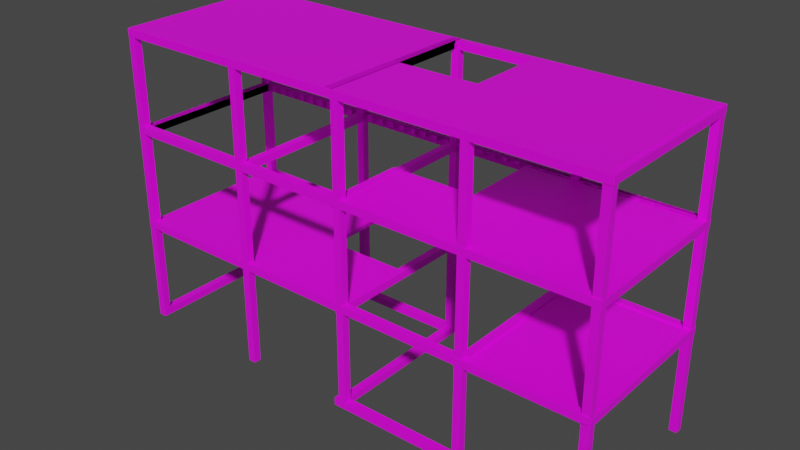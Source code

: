 # Source: stroyka_002.blend  (saved by Blender 3.6.13; exported with 4.5.12 LTS)
import bpy
from mathutils import Matrix  # noqa: F401  (used for matrix-valued properties, if any)

bpy.ops.wm.read_factory_settings(use_empty=True)
scene = bpy.context.scene
scene.name = 'Scene'

# ---- collections
col_collection = bpy.data.collections.new('Collection'); scene.collection.children.link(col_collection)

# ---- images (referenced by path relative to the original .blend; pixels are not part of the script)
import os
ASSET_DIR = os.environ.get("B2B_ASSET_DIR", "")  # directory of the original .blend (textures are referenced by path, not embedded)
HERE = os.path.dirname(os.path.abspath(__file__))  # packed textures are extracted next to this script under _unpacked/

def load_image(name, relpath, width, height, colorspace="sRGB"):
    """Load a texture the original file referenced (path relative to the .blend, or extracted next to this script)."""
    p = next((c for c in (os.path.join(HERE, relpath), os.path.join(ASSET_DIR, relpath)) if relpath and os.path.exists(c)), "")
    if p:
        img = bpy.data.images.load(p, check_existing=True)
        img.name = name
    else:  # same state as the original file: an image datablock whose file is absent (Cycles renders it pink)
        img = bpy.data.images.new(name, width, height)
        img.source = "FILE"
        img.filepath = "//" + (relpath or name)
    img.colorspace_settings.name = colorspace
    return img
img_beton0016_jpg = load_image('beton0016.jpg', 'beton0016.jpg', 1024, 1024, 'sRGB')
img_beton0017_jpg = load_image('beton0017.jpg', 'beton0017.jpg', 1024, 1024, 'sRGB')
img_beton0016_jpg_002 = load_image('beton0016.jpg.002', 'beton0016.jpg', 1024, 1024, 'sRGB')
img_beton0016_jpg_003 = load_image('beton0016.jpg.003', 'beton0016.jpg', 1024, 1024, 'sRGB')
img_beton0016_jpg_004 = load_image('beton0016.jpg.004', 'beton0016.jpg', 1024, 1024, 'sRGB')
img_beton0016_jpg_005 = load_image('beton0016.jpg.005', 'beton0016.jpg', 1024, 1024, 'sRGB')
img_beton0016_jpg_006 = load_image('beton0016.jpg.006', 'beton0016.jpg', 1024, 1024, 'sRGB')
img_beton0016_jpg_007 = load_image('beton0016.jpg.007', 'beton0016.jpg', 1024, 1024, 'sRGB')
img_beton0016_jpg_008 = load_image('beton0016.jpg.008', 'beton0016.jpg', 1024, 1024, 'sRGB')
img_beton0016_jpg_009 = load_image('beton0016.jpg.009', 'beton0016.jpg', 1024, 1024, 'sRGB')
img_beton0016_jpg_010 = load_image('beton0016.jpg.010', 'beton0016.jpg', 1024, 1024, 'sRGB')
img_beton0016_jpg_011 = load_image('beton0016.jpg.011', 'beton0016.jpg', 1024, 1024, 'sRGB')
img_beton0016_jpg_012 = load_image('beton0016.jpg.012', 'beton0016.jpg', 1024, 1024, 'sRGB')
img_beton0016_jpg_013 = load_image('beton0016.jpg.013', 'beton0016.jpg', 1024, 1024, 'sRGB')
img_beton0016_jpg_014 = load_image('beton0016.jpg.014', 'beton0016.jpg', 1024, 1024, 'sRGB')
img_beton0016_jpg_015 = load_image('beton0016.jpg.015', 'beton0016.jpg', 1024, 1024, 'sRGB')
img_beton0016_jpg_016 = load_image('beton0016.jpg.016', 'beton0016.jpg', 1024, 1024, 'sRGB')
img_beton0016_jpg_043 = load_image('beton0016.jpg.043', 'beton0016.jpg', 1024, 1024, 'sRGB')

# ---- materials (node trees are filled in below, after node groups)
mat_material_011 = bpy.data.materials.new('Material.011')
mat_material_011.use_transparent_shadow = False
mat_material_014 = bpy.data.materials.new('Material.014')
mat_material_014.use_transparent_shadow = False
mat_material_010 = bpy.data.materials.new('Material.010')
mat_material_010.use_transparent_shadow = False
mat_material_009 = bpy.data.materials.new('Material.009')
mat_material_009.use_transparent_shadow = False
mat_material_002 = bpy.data.materials.new('Material.002')
mat_material_002.use_transparent_shadow = False
mat_material_030 = bpy.data.materials.new('Material.030')
mat_material_030.use_transparent_shadow = False
mat_material_024 = bpy.data.materials.new('Material.024')
mat_material_024.use_transparent_shadow = False
mat_material_015 = bpy.data.materials.new('Material.015')
mat_material_015.use_transparent_shadow = False
mat_material_016 = bpy.data.materials.new('Material.016')
mat_material_016.use_transparent_shadow = False
mat_material_017 = bpy.data.materials.new('Material.017')
mat_material_017.use_transparent_shadow = False
mat_material_018 = bpy.data.materials.new('Material.018')
mat_material_018.use_transparent_shadow = False
mat_material_019 = bpy.data.materials.new('Material.019')
mat_material_019.use_transparent_shadow = False
mat_material_020 = bpy.data.materials.new('Material.020')
mat_material_020.use_transparent_shadow = False
mat_material_021 = bpy.data.materials.new('Material.021')
mat_material_021.use_transparent_shadow = False
mat_material_022 = bpy.data.materials.new('Material.022')
mat_material_022.use_transparent_shadow = False
mat_material_023 = bpy.data.materials.new('Material.023')
mat_material_023.use_transparent_shadow = False
mat_material_025 = bpy.data.materials.new('Material.025')
mat_material_025.use_transparent_shadow = False
mat_material_026 = bpy.data.materials.new('Material.026')
mat_material_026.use_transparent_shadow = False
mat_material_027 = bpy.data.materials.new('Material.027')
mat_material_027.use_transparent_shadow = False
mat_material_028 = bpy.data.materials.new('Material.028')
mat_material_028.use_transparent_shadow = False
mat_material_029 = bpy.data.materials.new('Material.029')
mat_material_029.use_transparent_shadow = False
mat_material_031 = bpy.data.materials.new('Material.031')
mat_material_031.use_transparent_shadow = False
mat_material_058 = bpy.data.materials.new('Material.058')
mat_material_058.use_transparent_shadow = False

# ---- material node trees
mat_material_011.use_nodes = True; mat_material_011.node_tree.nodes.clear()
_N = mat_material_011.node_tree.nodes; _L = mat_material_011.node_tree.links
n0 = _N.new('ShaderNodeBsdfPrincipled'); n0.name = 'Principled BSDF'; n0.location = (10, 300)
n0.distribution = 'GGX'
n0.subsurface_method = 'RANDOM_WALK_SKIN'
n0.inputs[3].default_value = 1.45
n0.inputs[27].default_value = (0.0, 0.0, 0.0, 1.0)
n0.inputs[28].default_value = 1.0
n1 = _N.new('ShaderNodeOutputMaterial'); n1.name = 'Material Output'; n1.location = (300, 300)
n2 = _N.new('ShaderNodeTexImage'); n2.name = 'Image Texture'; n2.location = (-279, 155)
n2.image = img_beton0016_jpg
_L.new(n0.outputs[0], n1.inputs[0])
_L.new(n2.outputs[0], n0.inputs[0])
n1.is_active_output = True
mat_material_014.use_nodes = True; mat_material_014.node_tree.nodes.clear()
_N = mat_material_014.node_tree.nodes; _L = mat_material_014.node_tree.links
n0 = _N.new('ShaderNodeBsdfPrincipled'); n0.name = 'Principled BSDF'; n0.location = (10, 300)
n0.distribution = 'GGX'
n0.subsurface_method = 'RANDOM_WALK_SKIN'
n0.inputs[3].default_value = 1.45
n0.inputs[27].default_value = (0.0, 0.0, 0.0, 1.0)
n0.inputs[28].default_value = 1.0
n1 = _N.new('ShaderNodeOutputMaterial'); n1.name = 'Material Output'; n1.location = (300, 300)
n2 = _N.new('ShaderNodeTexImage'); n2.name = 'Image Texture'; n2.location = (-349, 300)
n2.image = img_beton0016_jpg
_L.new(n0.outputs[0], n1.inputs[0])
_L.new(n2.outputs[0], n0.inputs[0])
n1.is_active_output = True
mat_material_010.use_nodes = True; mat_material_010.node_tree.nodes.clear()
_N = mat_material_010.node_tree.nodes; _L = mat_material_010.node_tree.links
n0 = _N.new('ShaderNodeBsdfPrincipled'); n0.name = 'Principled BSDF'; n0.location = (10, 300)
n0.distribution = 'GGX'
n0.subsurface_method = 'RANDOM_WALK_SKIN'
n0.inputs[3].default_value = 1.45
n0.inputs[27].default_value = (0.0, 0.0, 0.0, 1.0)
n0.inputs[28].default_value = 1.0
n1 = _N.new('ShaderNodeTexImage'); n1.name = 'Image Texture'; n1.location = (-295, 274)
n1.image = img_beton0016_jpg
n2 = _N.new('ShaderNodeOutputMaterial'); n2.name = 'Material Output'; n2.location = (300, 300)
_L.new(n0.outputs[0], n2.inputs[0])
_L.new(n1.outputs[0], n0.inputs[0])
n2.is_active_output = True
mat_material_009.use_nodes = True; mat_material_009.node_tree.nodes.clear()
_N = mat_material_009.node_tree.nodes; _L = mat_material_009.node_tree.links
n0 = _N.new('ShaderNodeBsdfPrincipled'); n0.name = 'Principled BSDF'; n0.location = (10, 300)
n0.distribution = 'GGX'
n0.subsurface_method = 'RANDOM_WALK_SKIN'
n0.inputs[3].default_value = 1.45
n0.inputs[27].default_value = (0.0, 0.0, 0.0, 1.0)
n0.inputs[28].default_value = 1.0
n1 = _N.new('ShaderNodeTexImage'); n1.name = 'Image Texture'; n1.location = (-318, 397)
n1.image = img_beton0016_jpg
n2 = _N.new('ShaderNodeOutputMaterial'); n2.name = 'Material Output'; n2.location = (300, 300)
_L.new(n0.outputs[0], n2.inputs[0])
_L.new(n1.outputs[0], n0.inputs[0])
n2.is_active_output = True
mat_material_002.use_nodes = True; mat_material_002.node_tree.nodes.clear()
_N = mat_material_002.node_tree.nodes; _L = mat_material_002.node_tree.links
n0 = _N.new('ShaderNodeBsdfPrincipled'); n0.name = 'Principled BSDF'; n0.location = (10, 300)
n0.distribution = 'GGX'
n0.subsurface_method = 'RANDOM_WALK_SKIN'
n0.inputs[3].default_value = 1.45
n0.inputs[27].default_value = (0.0, 0.0, 0.0, 1.0)
n0.inputs[28].default_value = 1.0
n1 = _N.new('ShaderNodeOutputMaterial'); n1.name = 'Material Output'; n1.location = (300, 300)
n2 = _N.new('ShaderNodeTexImage'); n2.name = 'Image Texture'; n2.location = (-345, 311)
n2.image = img_beton0017_jpg
_L.new(n0.outputs[0], n1.inputs[0])
_L.new(n2.outputs[0], n0.inputs[0])
n1.is_active_output = True
mat_material_030.use_nodes = True; mat_material_030.node_tree.nodes.clear()
_N = mat_material_030.node_tree.nodes; _L = mat_material_030.node_tree.links
n0 = _N.new('ShaderNodeBsdfPrincipled'); n0.name = 'Principled BSDF'; n0.location = (10, 300)
n0.distribution = 'GGX'
n0.subsurface_method = 'RANDOM_WALK_SKIN'
n0.inputs[3].default_value = 1.45
n0.inputs[27].default_value = (0.0, 0.0, 0.0, 1.0)
n0.inputs[28].default_value = 1.0
n1 = _N.new('ShaderNodeTexImage'); n1.name = 'Image Texture'; n1.location = (-302, 302)
n1.image = img_beton0016_jpg
n2 = _N.new('ShaderNodeOutputMaterial'); n2.name = 'Material Output'; n2.location = (300, 300)
_L.new(n0.outputs[0], n2.inputs[0])
_L.new(n1.outputs[0], n0.inputs[0])
n2.is_active_output = True
mat_material_024.use_nodes = True; mat_material_024.node_tree.nodes.clear()
_N = mat_material_024.node_tree.nodes; _L = mat_material_024.node_tree.links
n0 = _N.new('ShaderNodeBsdfPrincipled'); n0.name = 'Principled BSDF'; n0.location = (10, 300)
n0.distribution = 'GGX'
n0.subsurface_method = 'RANDOM_WALK_SKIN'
n0.inputs[3].default_value = 1.45
n0.inputs[27].default_value = (0.0, 0.0, 0.0, 1.0)
n0.inputs[28].default_value = 1.0
n1 = _N.new('ShaderNodeOutputMaterial'); n1.name = 'Material Output'; n1.location = (300, 300)
n2 = _N.new('ShaderNodeTexImage'); n2.name = 'Image Texture'; n2.location = (-311, 234)
n2.image = img_beton0016_jpg
_L.new(n0.outputs[0], n1.inputs[0])
_L.new(n2.outputs[0], n0.inputs[0])
n1.is_active_output = True
mat_material_015.use_nodes = True; mat_material_015.node_tree.nodes.clear()
_N = mat_material_015.node_tree.nodes; _L = mat_material_015.node_tree.links
n0 = _N.new('ShaderNodeBsdfPrincipled'); n0.name = 'Principled BSDF'; n0.location = (10, 300)
n0.distribution = 'GGX'
n0.subsurface_method = 'RANDOM_WALK_SKIN'
n0.inputs[3].default_value = 1.45
n0.inputs[27].default_value = (0.0, 0.0, 0.0, 1.0)
n0.inputs[28].default_value = 1.0
n1 = _N.new('ShaderNodeOutputMaterial'); n1.name = 'Material Output'; n1.location = (300, 300)
n2 = _N.new('ShaderNodeTexImage'); n2.name = 'Image Texture'; n2.location = (-349, 300)
n2.image = img_beton0016_jpg_002
_L.new(n0.outputs[0], n1.inputs[0])
_L.new(n2.outputs[0], n0.inputs[0])
n1.is_active_output = True
mat_material_016.use_nodes = True; mat_material_016.node_tree.nodes.clear()
_N = mat_material_016.node_tree.nodes; _L = mat_material_016.node_tree.links
n0 = _N.new('ShaderNodeBsdfPrincipled'); n0.name = 'Principled BSDF'; n0.location = (10, 300)
n0.distribution = 'GGX'
n0.subsurface_method = 'RANDOM_WALK_SKIN'
n0.inputs[3].default_value = 1.45
n0.inputs[27].default_value = (0.0, 0.0, 0.0, 1.0)
n0.inputs[28].default_value = 1.0
n1 = _N.new('ShaderNodeOutputMaterial'); n1.name = 'Material Output'; n1.location = (300, 300)
n2 = _N.new('ShaderNodeTexImage'); n2.name = 'Image Texture'; n2.location = (-349, 300)
n2.image = img_beton0016_jpg_003
_L.new(n0.outputs[0], n1.inputs[0])
_L.new(n2.outputs[0], n0.inputs[0])
n1.is_active_output = True
mat_material_017.use_nodes = True; mat_material_017.node_tree.nodes.clear()
_N = mat_material_017.node_tree.nodes; _L = mat_material_017.node_tree.links
n0 = _N.new('ShaderNodeBsdfPrincipled'); n0.name = 'Principled BSDF'; n0.location = (10, 300)
n0.distribution = 'GGX'
n0.subsurface_method = 'RANDOM_WALK_SKIN'
n0.inputs[3].default_value = 1.45
n0.inputs[27].default_value = (0.0, 0.0, 0.0, 1.0)
n0.inputs[28].default_value = 1.0
n1 = _N.new('ShaderNodeOutputMaterial'); n1.name = 'Material Output'; n1.location = (300, 300)
n2 = _N.new('ShaderNodeTexImage'); n2.name = 'Image Texture'; n2.location = (-349, 300)
n2.image = img_beton0016_jpg_004
_L.new(n0.outputs[0], n1.inputs[0])
_L.new(n2.outputs[0], n0.inputs[0])
n1.is_active_output = True
mat_material_018.use_nodes = True; mat_material_018.node_tree.nodes.clear()
_N = mat_material_018.node_tree.nodes; _L = mat_material_018.node_tree.links
n0 = _N.new('ShaderNodeBsdfPrincipled'); n0.name = 'Principled BSDF'; n0.location = (10, 300)
n0.distribution = 'GGX'
n0.subsurface_method = 'RANDOM_WALK_SKIN'
n0.inputs[3].default_value = 1.45
n0.inputs[27].default_value = (0.0, 0.0, 0.0, 1.0)
n0.inputs[28].default_value = 1.0
n1 = _N.new('ShaderNodeOutputMaterial'); n1.name = 'Material Output'; n1.location = (300, 300)
n2 = _N.new('ShaderNodeTexImage'); n2.name = 'Image Texture'; n2.location = (-349, 300)
n2.image = img_beton0016_jpg_005
_L.new(n0.outputs[0], n1.inputs[0])
_L.new(n2.outputs[0], n0.inputs[0])
n1.is_active_output = True
mat_material_019.use_nodes = True; mat_material_019.node_tree.nodes.clear()
_N = mat_material_019.node_tree.nodes; _L = mat_material_019.node_tree.links
n0 = _N.new('ShaderNodeBsdfPrincipled'); n0.name = 'Principled BSDF'; n0.location = (10, 300)
n0.distribution = 'GGX'
n0.subsurface_method = 'RANDOM_WALK_SKIN'
n0.inputs[3].default_value = 1.45
n0.inputs[27].default_value = (0.0, 0.0, 0.0, 1.0)
n0.inputs[28].default_value = 1.0
n1 = _N.new('ShaderNodeOutputMaterial'); n1.name = 'Material Output'; n1.location = (300, 300)
n2 = _N.new('ShaderNodeTexImage'); n2.name = 'Image Texture'; n2.location = (-349, 300)
n2.image = img_beton0016_jpg_006
_L.new(n0.outputs[0], n1.inputs[0])
_L.new(n2.outputs[0], n0.inputs[0])
n1.is_active_output = True
mat_material_020.use_nodes = True; mat_material_020.node_tree.nodes.clear()
_N = mat_material_020.node_tree.nodes; _L = mat_material_020.node_tree.links
n0 = _N.new('ShaderNodeBsdfPrincipled'); n0.name = 'Principled BSDF'; n0.location = (10, 300)
n0.distribution = 'GGX'
n0.subsurface_method = 'RANDOM_WALK_SKIN'
n0.inputs[3].default_value = 1.45
n0.inputs[27].default_value = (0.0, 0.0, 0.0, 1.0)
n0.inputs[28].default_value = 1.0
n1 = _N.new('ShaderNodeOutputMaterial'); n1.name = 'Material Output'; n1.location = (300, 300)
n2 = _N.new('ShaderNodeTexImage'); n2.name = 'Image Texture'; n2.location = (-349, 300)
n2.image = img_beton0016_jpg_007
_L.new(n0.outputs[0], n1.inputs[0])
_L.new(n2.outputs[0], n0.inputs[0])
n1.is_active_output = True
mat_material_021.use_nodes = True; mat_material_021.node_tree.nodes.clear()
_N = mat_material_021.node_tree.nodes; _L = mat_material_021.node_tree.links
n0 = _N.new('ShaderNodeBsdfPrincipled'); n0.name = 'Principled BSDF'; n0.location = (10, 300)
n0.distribution = 'GGX'
n0.subsurface_method = 'RANDOM_WALK_SKIN'
n0.inputs[3].default_value = 1.45
n0.inputs[27].default_value = (0.0, 0.0, 0.0, 1.0)
n0.inputs[28].default_value = 1.0
n1 = _N.new('ShaderNodeOutputMaterial'); n1.name = 'Material Output'; n1.location = (300, 300)
n2 = _N.new('ShaderNodeTexImage'); n2.name = 'Image Texture'; n2.location = (-349, 300)
n2.image = img_beton0016_jpg_008
_L.new(n0.outputs[0], n1.inputs[0])
_L.new(n2.outputs[0], n0.inputs[0])
n1.is_active_output = True
mat_material_022.use_nodes = True; mat_material_022.node_tree.nodes.clear()
_N = mat_material_022.node_tree.nodes; _L = mat_material_022.node_tree.links
n0 = _N.new('ShaderNodeBsdfPrincipled'); n0.name = 'Principled BSDF'; n0.location = (10, 300)
n0.distribution = 'GGX'
n0.subsurface_method = 'RANDOM_WALK_SKIN'
n0.inputs[3].default_value = 1.45
n0.inputs[27].default_value = (0.0, 0.0, 0.0, 1.0)
n0.inputs[28].default_value = 1.0
n1 = _N.new('ShaderNodeOutputMaterial'); n1.name = 'Material Output'; n1.location = (300, 300)
n2 = _N.new('ShaderNodeTexImage'); n2.name = 'Image Texture'; n2.location = (-349, 300)
n2.image = img_beton0016_jpg_009
_L.new(n0.outputs[0], n1.inputs[0])
_L.new(n2.outputs[0], n0.inputs[0])
n1.is_active_output = True
mat_material_023.use_nodes = True; mat_material_023.node_tree.nodes.clear()
_N = mat_material_023.node_tree.nodes; _L = mat_material_023.node_tree.links
n0 = _N.new('ShaderNodeBsdfPrincipled'); n0.name = 'Principled BSDF'; n0.location = (10, 300)
n0.distribution = 'GGX'
n0.subsurface_method = 'RANDOM_WALK_SKIN'
n0.inputs[3].default_value = 1.45
n0.inputs[27].default_value = (0.0, 0.0, 0.0, 1.0)
n0.inputs[28].default_value = 1.0
n1 = _N.new('ShaderNodeOutputMaterial'); n1.name = 'Material Output'; n1.location = (300, 300)
n2 = _N.new('ShaderNodeTexImage'); n2.name = 'Image Texture'; n2.location = (-349, 300)
n2.image = img_beton0016_jpg_010
_L.new(n0.outputs[0], n1.inputs[0])
_L.new(n2.outputs[0], n0.inputs[0])
n1.is_active_output = True
mat_material_025.use_nodes = True; mat_material_025.node_tree.nodes.clear()
_N = mat_material_025.node_tree.nodes; _L = mat_material_025.node_tree.links
n0 = _N.new('ShaderNodeBsdfPrincipled'); n0.name = 'Principled BSDF'; n0.location = (10, 300)
n0.distribution = 'GGX'
n0.subsurface_method = 'RANDOM_WALK_SKIN'
n0.inputs[3].default_value = 1.45
n0.inputs[27].default_value = (0.0, 0.0, 0.0, 1.0)
n0.inputs[28].default_value = 1.0
n1 = _N.new('ShaderNodeOutputMaterial'); n1.name = 'Material Output'; n1.location = (300, 300)
n2 = _N.new('ShaderNodeTexImage'); n2.name = 'Image Texture'; n2.location = (-311, 234)
n2.image = img_beton0016_jpg_011
_L.new(n0.outputs[0], n1.inputs[0])
_L.new(n2.outputs[0], n0.inputs[0])
n1.is_active_output = True
mat_material_026.use_nodes = True; mat_material_026.node_tree.nodes.clear()
_N = mat_material_026.node_tree.nodes; _L = mat_material_026.node_tree.links
n0 = _N.new('ShaderNodeBsdfPrincipled'); n0.name = 'Principled BSDF'; n0.location = (10, 300)
n0.distribution = 'GGX'
n0.subsurface_method = 'RANDOM_WALK_SKIN'
n0.inputs[3].default_value = 1.45
n0.inputs[27].default_value = (0.0, 0.0, 0.0, 1.0)
n0.inputs[28].default_value = 1.0
n1 = _N.new('ShaderNodeOutputMaterial'); n1.name = 'Material Output'; n1.location = (300, 300)
n2 = _N.new('ShaderNodeTexImage'); n2.name = 'Image Texture'; n2.location = (-311, 234)
n2.image = img_beton0016_jpg_012
_L.new(n0.outputs[0], n1.inputs[0])
_L.new(n2.outputs[0], n0.inputs[0])
n1.is_active_output = True
mat_material_027.use_nodes = True; mat_material_027.node_tree.nodes.clear()
_N = mat_material_027.node_tree.nodes; _L = mat_material_027.node_tree.links
n0 = _N.new('ShaderNodeBsdfPrincipled'); n0.name = 'Principled BSDF'; n0.location = (10, 300)
n0.distribution = 'GGX'
n0.subsurface_method = 'RANDOM_WALK_SKIN'
n0.inputs[3].default_value = 1.45
n0.inputs[27].default_value = (0.0, 0.0, 0.0, 1.0)
n0.inputs[28].default_value = 1.0
n1 = _N.new('ShaderNodeOutputMaterial'); n1.name = 'Material Output'; n1.location = (300, 300)
n2 = _N.new('ShaderNodeTexImage'); n2.name = 'Image Texture'; n2.location = (-311, 234)
n2.image = img_beton0016_jpg_013
_L.new(n0.outputs[0], n1.inputs[0])
_L.new(n2.outputs[0], n0.inputs[0])
n1.is_active_output = True
mat_material_028.use_nodes = True; mat_material_028.node_tree.nodes.clear()
_N = mat_material_028.node_tree.nodes; _L = mat_material_028.node_tree.links
n0 = _N.new('ShaderNodeBsdfPrincipled'); n0.name = 'Principled BSDF'; n0.location = (10, 300)
n0.distribution = 'GGX'
n0.subsurface_method = 'RANDOM_WALK_SKIN'
n0.inputs[3].default_value = 1.45
n0.inputs[27].default_value = (0.0, 0.0, 0.0, 1.0)
n0.inputs[28].default_value = 1.0
n1 = _N.new('ShaderNodeOutputMaterial'); n1.name = 'Material Output'; n1.location = (300, 300)
n2 = _N.new('ShaderNodeTexImage'); n2.name = 'Image Texture'; n2.location = (-311, 234)
n2.image = img_beton0016_jpg_014
_L.new(n0.outputs[0], n1.inputs[0])
_L.new(n2.outputs[0], n0.inputs[0])
n1.is_active_output = True
mat_material_029.use_nodes = True; mat_material_029.node_tree.nodes.clear()
_N = mat_material_029.node_tree.nodes; _L = mat_material_029.node_tree.links
n0 = _N.new('ShaderNodeBsdfPrincipled'); n0.name = 'Principled BSDF'; n0.location = (10, 300)
n0.distribution = 'GGX'
n0.subsurface_method = 'RANDOM_WALK_SKIN'
n0.inputs[3].default_value = 1.45
n0.inputs[27].default_value = (0.0, 0.0, 0.0, 1.0)
n0.inputs[28].default_value = 1.0
n1 = _N.new('ShaderNodeOutputMaterial'); n1.name = 'Material Output'; n1.location = (300, 300)
n2 = _N.new('ShaderNodeTexImage'); n2.name = 'Image Texture'; n2.location = (-311, 234)
n2.image = img_beton0016_jpg_015
_L.new(n0.outputs[0], n1.inputs[0])
_L.new(n2.outputs[0], n0.inputs[0])
n1.is_active_output = True
mat_material_031.use_nodes = True; mat_material_031.node_tree.nodes.clear()
_N = mat_material_031.node_tree.nodes; _L = mat_material_031.node_tree.links
n0 = _N.new('ShaderNodeBsdfPrincipled'); n0.name = 'Principled BSDF'; n0.location = (10, 300)
n0.distribution = 'GGX'
n0.subsurface_method = 'RANDOM_WALK_SKIN'
n0.inputs[3].default_value = 1.45
n0.inputs[27].default_value = (0.0, 0.0, 0.0, 1.0)
n0.inputs[28].default_value = 1.0
n1 = _N.new('ShaderNodeOutputMaterial'); n1.name = 'Material Output'; n1.location = (300, 300)
n2 = _N.new('ShaderNodeTexImage'); n2.name = 'Image Texture'; n2.location = (-311, 234)
n2.image = img_beton0016_jpg_016
_L.new(n0.outputs[0], n1.inputs[0])
_L.new(n2.outputs[0], n0.inputs[0])
n1.is_active_output = True
mat_material_058.use_nodes = True; mat_material_058.node_tree.nodes.clear()
_N = mat_material_058.node_tree.nodes; _L = mat_material_058.node_tree.links
n0 = _N.new('ShaderNodeBsdfPrincipled'); n0.name = 'Principled BSDF'; n0.location = (10, 300)
n0.distribution = 'GGX'
n0.subsurface_method = 'RANDOM_WALK_SKIN'
n0.inputs[3].default_value = 1.45
n0.inputs[27].default_value = (0.0, 0.0, 0.0, 1.0)
n0.inputs[28].default_value = 1.0
n1 = _N.new('ShaderNodeTexImage'); n1.name = 'Image Texture'; n1.location = (-302, 302)
n1.image = img_beton0016_jpg_043
n2 = _N.new('ShaderNodeOutputMaterial'); n2.name = 'Material Output'; n2.location = (300, 300)
_L.new(n0.outputs[0], n2.inputs[0])
_L.new(n1.outputs[0], n0.inputs[0])
n2.is_active_output = True

# ---- world
world_world = bpy.data.worlds.new('World'); scene.world = world_world
world_world.use_nodes = True; world_world.node_tree.nodes.clear()
_N = world_world.node_tree.nodes; _L = world_world.node_tree.links
n0 = _N.new('ShaderNodeOutputWorld'); n0.name = 'World Output'; n0.location = (300, 300)
n1 = _N.new('ShaderNodeBackground'); n1.name = 'Background'; n1.location = (10, 300)
n1.inputs[0].default_value = (0.05088, 0.05088, 0.05088, 1.0)
_L.new(n1.outputs[0], n0.inputs[0])
n0.is_active_output = True
world_world.color = (0.05088, 0.05088, 0.05088)
world_world.use_sun_shadow = False
world_world.sun_shadow_jitter_overblur = 0.0

# ---- meshes
me_cube = bpy.data.meshes.new('Cube')
me_cube.from_pydata([(-1.0, -1.0, -1.0), (-1.0, -1.0, 1.0), (-1.0, 1.0, -1.0), (-1.0, 1.0, 1.0), (1.0, -1.0, -1.0), (1.0, -1.0, 1.0), (1.0, 1.0, -1.0), (1.0, 1.0, 1.0)], [], [(0, 1, 3, 2), (2, 3, 7, 6), (6, 7, 5, 4), (4, 5, 1, 0), (2, 6, 4, 0), (7, 3, 1, 5)])
_uv = me_cube.uv_layers.new(name='UVMap')
_uv.uv.foreach_set('vector', [0.375, 0.0, 0.625, 0.0, 0.625, 0.25, 0.375, 0.25, 0.375, 0.25, 0.625, 0.25, 0.625, 0.5, 0.375, 0.5, 0.375, 0.5, 0.625, 0.5, 0.625, 0.75, 0.375, 0.75, 0.375, 0.75, 0.625, 0.75, 0.625, 1.0, 0.375, 1.0, 0.125, 0.5, 0.375, 0.5, 0.375, 0.75, 0.125, 0.75, 1.5, 1.5, -0.5, 1.5, -0.5, -0.5, 1.5, -0.5])
me_cube.materials.append(mat_material_011)
me_cube.update()
me_cube_004 = bpy.data.meshes.new('Cube.004')
me_cube_004.from_pydata([(-1.0, -1.0, -1.0), (-1.0, -1.0, 1.0), (-1.0, 1.0, -1.0), (-1.0, 1.0, 1.0), (1.0, -1.0, -1.0), (1.0, -1.0, 1.0), (1.0, 1.0, -1.0), (1.0, 1.0, 1.0)], [], [(0, 1, 3, 2), (2, 3, 7, 6), (6, 7, 5, 4), (4, 5, 1, 0), (2, 6, 4, 0), (7, 3, 1, 5)])
_uv = me_cube_004.uv_layers.new(name='UVMap')
_uv.uv.foreach_set('vector', [0.8247, -0.4061, 0.8594, 1.838, 0.7954, 1.844, 0.795, -0.4136, 0.795, -0.4136, 0.5226, 1.83, 0.4922, 1.804, 0.8564, -0.4396, 0.2196, -0.3888, 0.207, 1.832, 0.12, 1.839, 0.1594, -0.3812, 0.8489, -0.3859, 0.8083, 1.876, 0.9028, 1.865, 0.9332, -0.3968, 0.795, -0.4136, 0.8564, -0.4396, 0.8675, -0.3812, 0.8247, -0.3552, 0.625, 0.5, 0.875, 0.5, 0.875, 0.75, 0.625, 0.75])
me_cube_004.materials.append(mat_material_014)
me_cube_004.update()
me_cube_011 = bpy.data.meshes.new('Cube.011')
me_cube_011.from_pydata([(-1.0, -1.0, -1.0), (-1.0, -1.0, 1.0), (-1.0, 1.0, -1.0), (-1.0, 1.0, 1.0), (1.0, -1.0, -1.0), (1.0, -1.0, 1.0), (1.0, 1.0, -1.0), (1.0, 1.0, 1.0), (-1.0, 0.0, -1.0), (-1.0, 0.0, 1.0), (1.0, 0.0, -1.0), (1.0, 0.0, 1.0), (2.043, 0.0, 1.0), (2.043, -1.0, 1.0), (2.043, -1.0, -1.0), (2.043, 0.0, -1.0)], [], [(8, 9, 3, 2), (2, 3, 7, 6), (5, 4, 14, 13), (4, 5, 1, 0), (8, 10, 4, 0), (11, 9, 1, 5), (7, 3, 9, 11), (2, 6, 10, 8), (6, 7, 11, 10), (0, 1, 9, 8), (15, 12, 13, 14), (10, 11, 12, 15), (4, 10, 15, 14), (11, 5, 13, 12)])
_uv = me_cube_011.uv_layers.new(name='UVMap')
_uv.uv.foreach_set('vector', [0.375, 0.125, 0.625, 0.125, 0.625, 0.25, 0.375, 0.25, 0.375, 0.25, 0.625, 0.25, 0.625, 0.5, 0.375, 0.5, 0.625, 0.75, 0.375, 0.75, 0.375, 0.75, 0.625, 0.75, 0.375, 0.75, 0.625, 0.75, 0.625, 1.0, 0.375, 1.0, 0.125, 0.625, 0.375, 0.625, 0.375, 0.75, 0.125, 0.75, 0.9928, 0.6667, -1.007, 0.6667, -1.007, -0.3333, 0.9928, -0.3333, 1.5, 1.0, -0.5, 1.0, -0.5, 0.0, 1.5, 0.0, 0.125, 0.5, 0.375, 0.5, 0.375, 0.625, 0.125, 0.625, 0.375, 0.5, 0.625, 0.5, 0.625, 0.625, 0.375, 0.625, 0.375, 0.0, 0.625, 0.0, 0.625, 0.125, 0.375, 0.125, 0.375, 0.625, 0.625, 0.625, 0.625, 0.75, 0.375, 0.75, 0.375, 0.625, 0.625, 0.625, 0.625, 0.625, 0.375, 0.625, 0.1646, 0.0206, 0.1646, 0.9794, 0.8354, 0.9794, 0.8354, 0.0206, 0.9928, 0.6667, 0.9928, -0.3333, 2.036, -0.3333, 2.036, 0.6667])
me_cube_011.materials.append(mat_material_010)
me_cube_011.update()
me_cube_038 = bpy.data.meshes.new('Cube.038')
me_cube_038.from_pydata([(-1.0, -1.0, -1.0), (-1.0, -1.0, 1.0), (-1.0, 1.0, -1.0), (-1.0, 1.0, 1.0), (1.0, -1.0, -1.0), (1.0, -1.0, 1.0), (1.0, 1.0, -1.0), (1.0, 1.0, 1.0), (-1.0, 0.0, -1.0), (-1.0, 0.0, 1.0), (1.0, 0.0, -1.0), (1.0, 0.0, 1.0), (2.043, 0.0, 1.0), (2.043, -1.0, 1.0), (2.043, -1.0, -1.0), (2.043, 0.0, -1.0)], [], [(8, 9, 3, 2), (2, 3, 7, 6), (5, 4, 14, 13), (4, 5, 1, 0), (8, 10, 4, 0), (11, 9, 1, 5), (7, 3, 9, 11), (2, 6, 10, 8), (6, 7, 11, 10), (0, 1, 9, 8), (15, 12, 13, 14), (10, 11, 12, 15), (4, 10, 15, 14), (11, 5, 13, 12)])
_uv = me_cube_038.uv_layers.new(name='UVMap')
_uv.uv.foreach_set('vector', [0.375, 0.125, 0.625, 0.125, 0.625, 0.25, 0.375, 0.25, 0.375, 0.25, 0.625, 0.25, 0.625, 0.5, 0.375, 0.5, 0.625, 0.75, 0.375, 0.75, 0.375, 0.75, 0.625, 0.75, 0.375, 0.75, 0.625, 0.75, 0.625, 1.0, 0.375, 1.0, 0.1677, 0.5548, 0.6087, 0.5548, 0.6087, 0.2261, 0.1677, 0.2261, 0.625, 0.625, 0.875, 0.625, 0.875, 0.75, 0.625, 0.75, 0.625, 0.5, 0.875, 0.5, 0.875, 0.625, 0.625, 0.625, 0.1677, 0.8834, 0.6087, 0.8834, 0.6087, 0.5548, 0.1677, 0.5548, 1.5, 0.25, 1.5, 2.25, 0.5, 2.25, 0.5, 0.25, 0.375, 0.0, 0.625, 0.0, 0.625, 0.125, 0.375, 0.125, 0.375, 0.625, 0.625, 0.625, 0.625, 0.75, 0.375, 0.75, 0.3251, 0.0, 0.3251, 1.0, 0.6749, 1.0, 0.6749, 0.0, 0.6087, 0.2261, 0.6087, 0.5548, 0.8386, 0.5548, 0.8386, 0.2261, 0.4541, 1.0, 0.1646, 1.0, 0.1646, 0.0, 0.4541, -2.812e-08])
me_cube_038.materials.append(mat_material_009)
me_cube_038.update()
me_cube_042 = bpy.data.meshes.new('Cube.042')
me_cube_042.from_pydata([(-1.0, -1.0, -1.0), (-1.0, -1.0, 1.0), (-1.0, 1.0, -1.0), (-1.0, 1.0, 1.0), (1.0, -1.0, -1.0), (1.0, -1.0, 1.0), (1.0, 1.0, -1.0), (1.0, 1.0, 1.0), (-1.0, 0.0, -1.0), (-1.0, 0.0, 1.0), (1.0, 0.0, -1.0), (1.0, 0.0, 1.0), (2.043, 0.0, 1.0), (2.043, -1.0, 1.0), (2.043, -1.0, -1.0), (2.043, 0.0, -1.0), (3.37, 0.0, 1.0), (3.37, -1.0, 1.0), (3.37, -1.0, -1.0), (3.37, 0.0, -1.0), (2.043, 0.9822, 1.0), (2.043, 0.9822, -1.0), (3.37, 0.9822, 1.0), (3.37, 0.9822, -1.0), (4.94, 0.0, 1.0), (4.94, -1.0, 1.0), (4.94, -1.0, -1.0), (4.94, 0.0, -1.0), (4.94, 0.9822, 1.0), (4.94, 0.9822, -1.0)], [], [(8, 9, 3, 2), (2, 3, 7, 6), (5, 4, 14, 13), (4, 5, 1, 0), (8, 10, 4, 0), (11, 9, 1, 5), (7, 3, 9, 11), (2, 6, 10, 8), (6, 7, 11, 10), (0, 1, 9, 8), (14, 15, 19, 18), (10, 11, 12, 15), (4, 10, 15, 14), (11, 5, 13, 12), (22, 16, 24, 28), (12, 13, 17, 16), (12, 16, 22, 20), (13, 14, 18, 17), (21, 20, 22, 23), (19, 23, 29, 27), (15, 12, 20, 21), (19, 15, 21, 23), (27, 24, 25, 26), (24, 27, 29, 28), (17, 18, 26, 25), (18, 19, 27, 26), (16, 17, 25, 24), (23, 22, 28, 29)])
_uv = me_cube_042.uv_layers.new(name='UVMap')
_uv.uv.foreach_set('vector', [0.5116, 0.4102, 0.5116, 0.7469, 0.6238, 0.7469, 0.6238, 0.4102, 0.375, 0.25, 0.625, 0.25, 0.625, 0.5, 0.375, 0.5, -0.2063, 2.0, -0.2063, 0.0, 0.4894, 0.0, 0.4894, 2.0, -0.2063, 0.0, -0.2063, 2.0, -1.54, 2.0, -1.54, 0.0, -1.54, 0.7532, -0.2063, 0.7532, -0.2063, -0.2468, -1.54, -0.2468, 0.625, 0.625, 0.875, 0.625, 0.875, 0.75, 0.625, 0.75, 0.625, 0.5, 0.875, 0.5, 0.875, 0.625, 0.625, 0.625, -1.54, 1.753, -0.2063, 1.753, -0.2063, 0.7532, -1.54, 0.7532, 0.6238, 0.4102, 0.6238, 0.7469, 0.5116, 0.7469, 0.5116, 0.4102, 0.001867, 0.0, 0.001867, 2.0, 0.6689, 2.0, 0.6689, 0.0, 0.4894, -0.2468, 0.4894, 0.7532, 1.374, 0.7532, 1.374, -0.2468, 0.375, 0.625, 0.625, 0.625, 0.625, 0.625, 0.375, 0.625, -0.2063, -0.2468, -0.2063, 0.7532, 0.4894, 0.7532, 0.4894, -0.2468, 0.1648, 0.5263, 0.1648, 0.2725, 0.3354, 0.2725, 0.3354, 0.5263, 0.5525, 0.7756, 0.5525, 0.5263, 0.8094, 0.5263, 0.8094, 0.7756, 0.3354, 0.5263, 0.3354, 0.2725, 0.5525, 0.2725, 0.5525, 0.5263, 0.3354, 0.5263, 0.5525, 0.5263, 0.5525, 0.7756, 0.3354, 0.7756, 0.4894, 2.0, 0.4894, 0.0, 1.374, 0.0, 1.374, 2.0, 0.375, 0.625, 0.625, 0.625, 0.625, 0.625, 0.375, 0.625, 1.374, 0.7532, 1.374, 1.735, 2.422, 1.735, 2.422, 0.7532, 0.6689, 0.0, 0.6689, 2.0, 1.324, 2.0, 1.324, 0.0, 1.374, 0.7532, 0.4894, 0.7532, 0.4894, 1.735, 1.374, 1.735, 0.375, 0.625, 0.625, 0.625, 0.625, 0.75, 0.375, 0.75, 0.625, 0.625, 0.375, 0.625, 0.375, 0.625, 0.625, 0.625, 1.374, 2.0, 1.374, 0.0, 2.422, 0.0, 2.422, 2.0, 1.374, -0.2468, 1.374, 0.7532, 2.422, 0.7532, 2.422, -0.2468, 0.5525, 0.5263, 0.5525, 0.2725, 0.8094, 0.2725, 0.8094, 0.5263, 1.374, 0.0, 1.374, 2.0, 2.422, 2.0, 2.422, 0.0])
me_cube_042.materials.append(mat_material_002)
me_cube_042.update()
me_cube_043 = bpy.data.meshes.new('Cube.043')
me_cube_043.from_pydata([(-16.46, -1.0, -1.0), (-16.46, -1.0, 1.0), (-16.46, 1.0, -1.0), (-16.46, 1.0, 1.0), (-14.46, -1.0, -1.0), (-14.46, -1.0, 1.0), (-14.46, 1.0, -1.0), (-14.46, 1.0, 1.0)], [], [(0, 1, 3, 2), (2, 3, 7, 6), (6, 7, 5, 4), (4, 5, 1, 0), (2, 6, 4, 0), (7, 3, 1, 5)])
_uv = me_cube_043.uv_layers.new(name='UVMap')
_uv.uv.foreach_set('vector', [0.08381, 4.388, 0.06339, 0.3875, -0.003952, 0.3677, 0.01647, 4.368, 0.7551, -3.595, 0.7355, 0.149, 0.8256, 0.149, 0.8453, -3.595, 1.741, 0.4259, 0.1819, 0.4301, 0.1787, 0.2513, 1.738, 0.2471, 1.766, 0.6157, 0.4245, 0.5627, 0.4377, 0.3696, 1.779, 0.4227, 0.125, 0.5, 0.375, 0.5, 0.375, 0.75, 0.125, 0.75, 0.625, 0.5, 0.875, 0.5, 0.875, 0.75, 0.625, 0.75])
me_cube_043.materials.append(mat_material_030)
me_cube_043.update()
me_cube_051 = bpy.data.meshes.new('Cube.051')
me_cube_051.from_pydata([(-1.0, -1.0, -1.0), (-1.0, -1.0, 1.0), (-1.0, 1.0, -1.0), (-1.0, 1.0, 1.0), (1.0, -1.0, -1.0), (1.0, -1.0, 1.0), (1.0, 1.0, -1.0), (1.0, 1.0, 1.0)], [], [(0, 1, 3, 2), (2, 3, 7, 6), (6, 7, 5, 4), (4, 5, 1, 0), (2, 6, 4, 0), (7, 3, 1, 5)])
_uv = me_cube_051.uv_layers.new(name='UVMap')
_uv.uv.foreach_set('vector', [0.5238, 1.468, 0.5597, -0.4882, 0.4924, -0.4725, 0.4552, 1.472, 0.7797, -1.599, 0.7453, 1.007, 0.8354, 1.0, 0.8699, -1.607, 0.8453, -1.929, 0.8354, 1.0, 0.7059, 1.0, 0.7158, -1.929, 0.8354, 0.0, 0.8601, 3.149, 0.7502, 3.149, 0.7256, 0.0, 0.125, 0.5, 0.375, 0.5, 0.375, 0.75, 0.125, 0.75, 1.75, 1.5, -0.25, 1.5, -0.25, -0.5, 1.75, -0.5])
me_cube_051.materials.append(mat_material_024)
me_cube_051.update()
me_cube_037 = bpy.data.meshes.new('Cube.037')
me_cube_037.from_pydata([(-1.0, -1.0, -1.0), (-1.0, -1.0, 1.0), (-1.0, 1.0, -1.0), (-1.0, 1.0, 1.0), (1.0, -1.0, -1.0), (1.0, -1.0, 1.0), (1.0, 1.0, -1.0), (1.0, 1.0, 1.0)], [], [(0, 1, 3, 2), (2, 3, 7, 6), (6, 7, 5, 4), (4, 5, 1, 0), (2, 6, 4, 0), (7, 3, 1, 5)])
_uv = me_cube_037.uv_layers.new(name='UVMap')
_uv.uv.foreach_set('vector', [0.8247, -0.4061, 0.8594, 1.838, 0.7954, 1.844, 0.795, -0.4136, 0.795, -0.4136, 0.5226, 1.83, 0.4922, 1.804, 0.8564, -0.4396, 0.2196, -0.3888, 0.207, 1.832, 0.12, 1.839, 0.1594, -0.3812, 0.8489, -0.3859, 0.8083, 1.876, 0.9028, 1.865, 0.9332, -0.3968, 0.795, -0.4136, 0.8564, -0.4396, 0.8675, -0.3812, 0.8247, -0.3552, 0.625, 0.5, 0.875, 0.5, 0.875, 0.75, 0.625, 0.75])
me_cube_037.materials.append(mat_material_015)
me_cube_037.update()
me_cube_086 = bpy.data.meshes.new('Cube.086')
me_cube_086.from_pydata([(-1.0, -1.0, -1.0), (-1.0, -1.0, 1.0), (-1.0, 1.0, -1.0), (-1.0, 1.0, 1.0), (1.0, -1.0, -1.0), (1.0, -1.0, 1.0), (1.0, 1.0, -1.0), (1.0, 1.0, 1.0)], [], [(0, 1, 3, 2), (2, 3, 7, 6), (6, 7, 5, 4), (4, 5, 1, 0), (2, 6, 4, 0), (7, 3, 1, 5)])
_uv = me_cube_086.uv_layers.new(name='UVMap')
_uv.uv.foreach_set('vector', [0.8247, -0.4061, 0.8594, 1.838, 0.7954, 1.844, 0.795, -0.4136, 0.795, -0.4136, 0.5226, 1.83, 0.4922, 1.804, 0.8564, -0.4396, 0.2196, -0.3888, 0.207, 1.832, 0.12, 1.839, 0.1594, -0.3812, 0.8489, -0.3859, 0.8083, 1.876, 0.9028, 1.865, 0.9332, -0.3968, 0.795, -0.4136, 0.8564, -0.4396, 0.8675, -0.3812, 0.8247, -0.3552, 0.625, 0.5, 0.875, 0.5, 0.875, 0.75, 0.625, 0.75])
me_cube_086.materials.append(mat_material_016)
me_cube_086.update()
me_cube_104 = bpy.data.meshes.new('Cube.104')
me_cube_104.from_pydata([(-1.0, -1.0, -1.0), (-1.0, -1.0, 1.0), (-1.0, 1.0, -1.0), (-1.0, 1.0, 1.0), (1.0, -1.0, -1.0), (1.0, -1.0, 1.0), (1.0, 1.0, -1.0), (1.0, 1.0, 1.0)], [], [(0, 1, 3, 2), (2, 3, 7, 6), (6, 7, 5, 4), (4, 5, 1, 0), (2, 6, 4, 0), (7, 3, 1, 5)])
_uv = me_cube_104.uv_layers.new(name='UVMap')
_uv.uv.foreach_set('vector', [0.8247, -0.4061, 0.8594, 1.838, 0.7954, 1.844, 0.795, -0.4136, 0.795, -0.4136, 0.5226, 1.83, 0.4922, 1.804, 0.8564, -0.4396, 0.2196, -0.3888, 0.207, 1.832, 0.12, 1.839, 0.1594, -0.3812, 0.8489, -0.3859, 0.8083, 1.876, 0.9028, 1.865, 0.9332, -0.3968, 0.795, -0.4136, 0.8564, -0.4396, 0.8675, -0.3812, 0.8247, -0.3552, 0.625, 0.5, 0.875, 0.5, 0.875, 0.75, 0.625, 0.75])
me_cube_104.materials.append(mat_material_017)
me_cube_104.update()
me_cube_105 = bpy.data.meshes.new('Cube.105')
me_cube_105.from_pydata([(-1.0, -1.0, -1.0), (-1.0, -1.0, 1.0), (-1.0, 1.0, -1.0), (-1.0, 1.0, 1.0), (1.0, -1.0, -1.0), (1.0, -1.0, 1.0), (1.0, 1.0, -1.0), (1.0, 1.0, 1.0)], [], [(0, 1, 3, 2), (2, 3, 7, 6), (6, 7, 5, 4), (4, 5, 1, 0), (2, 6, 4, 0), (7, 3, 1, 5)])
_uv = me_cube_105.uv_layers.new(name='UVMap')
_uv.uv.foreach_set('vector', [0.8247, -0.4061, 0.8594, 1.838, 0.7954, 1.844, 0.795, -0.4136, 0.795, -0.4136, 0.5226, 1.83, 0.4922, 1.804, 0.8564, -0.4396, 0.2196, -0.3888, 0.207, 1.832, 0.12, 1.839, 0.1594, -0.3812, 0.8489, -0.3859, 0.8083, 1.876, 0.9028, 1.865, 0.9332, -0.3968, 0.795, -0.4136, 0.8564, -0.4396, 0.8675, -0.3812, 0.8247, -0.3552, 0.625, 0.5, 0.875, 0.5, 0.875, 0.75, 0.625, 0.75])
me_cube_105.materials.append(mat_material_018)
me_cube_105.update()
me_cube_106 = bpy.data.meshes.new('Cube.106')
me_cube_106.from_pydata([(-1.0, -1.0, -1.0), (-1.0, -1.0, 1.0), (-1.0, 1.0, -1.0), (-1.0, 1.0, 1.0), (1.0, -1.0, -1.0), (1.0, -1.0, 1.0), (1.0, 1.0, -1.0), (1.0, 1.0, 1.0)], [], [(0, 1, 3, 2), (2, 3, 7, 6), (6, 7, 5, 4), (4, 5, 1, 0), (2, 6, 4, 0), (7, 3, 1, 5)])
_uv = me_cube_106.uv_layers.new(name='UVMap')
_uv.uv.foreach_set('vector', [0.8247, -0.4061, 0.8594, 1.838, 0.7954, 1.844, 0.795, -0.4136, 0.795, -0.4136, 0.5226, 1.83, 0.4922, 1.804, 0.8564, -0.4396, 0.2196, -0.3888, 0.207, 1.832, 0.12, 1.839, 0.1594, -0.3812, 0.8489, -0.3859, 0.8083, 1.876, 0.9028, 1.865, 0.9332, -0.3968, 0.795, -0.4136, 0.8564, -0.4396, 0.8675, -0.3812, 0.8247, -0.3552, 0.625, 0.5, 0.875, 0.5, 0.875, 0.75, 0.625, 0.75])
me_cube_106.materials.append(mat_material_019)
me_cube_106.update()
me_cube_107 = bpy.data.meshes.new('Cube.107')
me_cube_107.from_pydata([(-1.0, -1.0, -1.0), (-1.0, -1.0, 1.0), (-1.0, 1.0, -1.0), (-1.0, 1.0, 1.0), (1.0, -1.0, -1.0), (1.0, -1.0, 1.0), (1.0, 1.0, -1.0), (1.0, 1.0, 1.0)], [], [(0, 1, 3, 2), (2, 3, 7, 6), (6, 7, 5, 4), (4, 5, 1, 0), (2, 6, 4, 0), (7, 3, 1, 5)])
_uv = me_cube_107.uv_layers.new(name='UVMap')
_uv.uv.foreach_set('vector', [0.8247, -0.4061, 0.8594, 1.838, 0.7954, 1.844, 0.795, -0.4136, 0.795, -0.4136, 0.5226, 1.83, 0.4922, 1.804, 0.8564, -0.4396, 0.2196, -0.3888, 0.207, 1.832, 0.12, 1.839, 0.1594, -0.3812, 0.8489, -0.3859, 0.8083, 1.876, 0.9028, 1.865, 0.9332, -0.3968, 0.795, -0.4136, 0.8564, -0.4396, 0.8675, -0.3812, 0.8247, -0.3552, 0.625, 0.5, 0.875, 0.5, 0.875, 0.75, 0.625, 0.75])
me_cube_107.materials.append(mat_material_020)
me_cube_107.update()
me_cube_108 = bpy.data.meshes.new('Cube.108')
me_cube_108.from_pydata([(-1.0, -1.0, -1.0), (-1.0, -1.0, 1.0), (-1.0, 1.0, -1.0), (-1.0, 1.0, 1.0), (1.0, -1.0, -1.0), (1.0, -1.0, 1.0), (1.0, 1.0, -1.0), (1.0, 1.0, 1.0)], [], [(0, 1, 3, 2), (2, 3, 7, 6), (6, 7, 5, 4), (4, 5, 1, 0), (2, 6, 4, 0), (7, 3, 1, 5)])
_uv = me_cube_108.uv_layers.new(name='UVMap')
_uv.uv.foreach_set('vector', [0.8247, -0.4061, 0.8594, 1.838, 0.7954, 1.844, 0.795, -0.4136, 0.795, -0.4136, 0.5226, 1.83, 0.4922, 1.804, 0.8564, -0.4396, 0.2196, -0.3888, 0.207, 1.832, 0.12, 1.839, 0.1594, -0.3812, 0.8489, -0.3859, 0.8083, 1.876, 0.9028, 1.865, 0.9332, -0.3968, 0.795, -0.4136, 0.8564, -0.4396, 0.8675, -0.3812, 0.8247, -0.3552, 0.625, 0.5, 0.875, 0.5, 0.875, 0.75, 0.625, 0.75])
me_cube_108.materials.append(mat_material_021)
me_cube_108.update()
me_cube_109 = bpy.data.meshes.new('Cube.109')
me_cube_109.from_pydata([(-1.0, -1.0, -1.0), (-1.0, -1.0, 1.0), (-1.0, 1.0, -1.0), (-1.0, 1.0, 1.0), (1.0, -1.0, -1.0), (1.0, -1.0, 1.0), (1.0, 1.0, -1.0), (1.0, 1.0, 1.0)], [], [(0, 1, 3, 2), (2, 3, 7, 6), (6, 7, 5, 4), (4, 5, 1, 0), (2, 6, 4, 0), (7, 3, 1, 5)])
_uv = me_cube_109.uv_layers.new(name='UVMap')
_uv.uv.foreach_set('vector', [0.8247, -0.4061, 0.8594, 1.838, 0.7954, 1.844, 0.795, -0.4136, 0.795, -0.4136, 0.5226, 1.83, 0.4922, 1.804, 0.8564, -0.4396, 0.2196, -0.3888, 0.207, 1.832, 0.12, 1.839, 0.1594, -0.3812, 0.8489, -0.3859, 0.8083, 1.876, 0.9028, 1.865, 0.9332, -0.3968, 0.795, -0.4136, 0.8564, -0.4396, 0.8675, -0.3812, 0.8247, -0.3552, 0.625, 0.5, 0.875, 0.5, 0.875, 0.75, 0.625, 0.75])
me_cube_109.materials.append(mat_material_022)
me_cube_109.update()
me_cube_110 = bpy.data.meshes.new('Cube.110')
me_cube_110.from_pydata([(-1.0, -1.0, -1.0), (-1.0, -1.0, 1.0), (-1.0, 1.0, -1.0), (-1.0, 1.0, 1.0), (1.0, -1.0, -1.0), (1.0, -1.0, 1.0), (1.0, 1.0, -1.0), (1.0, 1.0, 1.0)], [], [(0, 1, 3, 2), (2, 3, 7, 6), (6, 7, 5, 4), (4, 5, 1, 0), (2, 6, 4, 0), (7, 3, 1, 5)])
_uv = me_cube_110.uv_layers.new(name='UVMap')
_uv.uv.foreach_set('vector', [0.8247, -0.4061, 0.8594, 1.838, 0.7954, 1.844, 0.795, -0.4136, 0.795, -0.4136, 0.5226, 1.83, 0.4922, 1.804, 0.8564, -0.4396, 0.2196, -0.3888, 0.207, 1.832, 0.12, 1.839, 0.1594, -0.3812, 0.8489, -0.3859, 0.8083, 1.876, 0.9028, 1.865, 0.9332, -0.3968, 0.795, -0.4136, 0.8564, -0.4396, 0.8675, -0.3812, 0.8247, -0.3552, 0.625, 0.5, 0.875, 0.5, 0.875, 0.75, 0.625, 0.75])
me_cube_110.materials.append(mat_material_023)
me_cube_110.update()
me_cube_111 = bpy.data.meshes.new('Cube.111')
me_cube_111.from_pydata([(-1.0, -1.0, -1.0), (-1.0, -1.0, 1.0), (-1.0, 1.0, -1.0), (-1.0, 1.0, 1.0), (1.0, -1.0, -1.0), (1.0, -1.0, 1.0), (1.0, 1.0, -1.0), (1.0, 1.0, 1.0)], [], [(0, 1, 3, 2), (2, 3, 7, 6), (6, 7, 5, 4), (4, 5, 1, 0), (2, 6, 4, 0), (7, 3, 1, 5)])
_uv = me_cube_111.uv_layers.new(name='UVMap')
_uv.uv.foreach_set('vector', [0.5238, 1.468, 0.5597, -0.4882, 0.4924, -0.4725, 0.4552, 1.472, 0.7797, -1.599, 0.7453, 1.007, 0.8354, 1.0, 0.8699, -1.607, 0.8453, -1.929, 0.8354, 1.0, 0.7059, 1.0, 0.7158, -1.929, 0.8354, 0.0, 0.8601, 3.149, 0.7502, 3.149, 0.7256, 0.0, 0.125, 0.5, 0.375, 0.5, 0.375, 0.75, 0.125, 0.75, 1.75, 1.5, -0.25, 1.5, -0.25, -0.5, 1.75, -0.5])
me_cube_111.materials.append(mat_material_025)
me_cube_111.update()
me_cube_117 = bpy.data.meshes.new('Cube.117')
me_cube_117.from_pydata([(-1.0, -1.0, -1.0), (-1.0, -1.0, 1.0), (-1.0, 1.0, -1.0), (-1.0, 1.0, 1.0), (1.0, -1.0, -1.0), (1.0, -1.0, 1.0), (1.0, 1.0, -1.0), (1.0, 1.0, 1.0)], [], [(0, 1, 3, 2), (2, 3, 7, 6), (6, 7, 5, 4), (4, 5, 1, 0), (2, 6, 4, 0), (7, 3, 1, 5)])
_uv = me_cube_117.uv_layers.new(name='UVMap')
_uv.uv.foreach_set('vector', [0.5238, 1.468, 0.5597, -0.4882, 0.4924, -0.4725, 0.4552, 1.472, 0.7797, -1.599, 0.7453, 1.007, 0.8354, 1.0, 0.8699, -1.607, 0.8453, -1.929, 0.8354, 1.0, 0.7059, 1.0, 0.7158, -1.929, 0.8354, 0.0, 0.8601, 3.149, 0.7502, 3.149, 0.7256, 0.0, 0.125, 0.5, 0.375, 0.5, 0.375, 0.75, 0.125, 0.75, 1.75, 1.5, -0.25, 1.5, -0.25, -0.5, 1.75, -0.5])
me_cube_117.materials.append(mat_material_026)
me_cube_117.update()
me_cube_138 = bpy.data.meshes.new('Cube.138')
me_cube_138.from_pydata([(-1.0, -1.0, -1.0), (-1.0, -1.0, 1.0), (-1.0, 1.0, -1.0), (-1.0, 1.0, 1.0), (1.0, -1.0, -1.0), (1.0, -1.0, 1.0), (1.0, 1.0, -1.0), (1.0, 1.0, 1.0)], [], [(0, 1, 3, 2), (2, 3, 7, 6), (6, 7, 5, 4), (4, 5, 1, 0), (2, 6, 4, 0), (7, 3, 1, 5)])
_uv = me_cube_138.uv_layers.new(name='UVMap')
_uv.uv.foreach_set('vector', [0.5238, 1.468, 0.5597, -0.4882, 0.4924, -0.4725, 0.4552, 1.472, 0.7797, -1.599, 0.7453, 1.007, 0.8354, 1.0, 0.8699, -1.607, 0.8453, -1.929, 0.8354, 1.0, 0.7059, 1.0, 0.7158, -1.929, 0.8354, 0.0, 0.8601, 3.149, 0.7502, 3.149, 0.7256, 0.0, 0.125, 0.5, 0.375, 0.5, 0.375, 0.75, 0.125, 0.75, 1.75, 1.5, -0.25, 1.5, -0.25, -0.5, 1.75, -0.5])
me_cube_138.materials.append(mat_material_027)
me_cube_138.update()
me_cube_139 = bpy.data.meshes.new('Cube.139')
me_cube_139.from_pydata([(-1.0, -1.0, -1.0), (-1.0, -1.0, 1.0), (-1.0, 1.0, -1.0), (-1.0, 1.0, 1.0), (1.0, -1.0, -1.0), (1.0, -1.0, 1.0), (1.0, 1.0, -1.0), (1.0, 1.0, 1.0)], [], [(0, 1, 3, 2), (2, 3, 7, 6), (6, 7, 5, 4), (4, 5, 1, 0), (2, 6, 4, 0), (7, 3, 1, 5)])
_uv = me_cube_139.uv_layers.new(name='UVMap')
_uv.uv.foreach_set('vector', [0.5238, 1.468, 0.5597, -0.4882, 0.4924, -0.4725, 0.4552, 1.472, 0.7797, -1.599, 0.7453, 1.007, 0.8354, 1.0, 0.8699, -1.607, 0.8453, -1.929, 0.8354, 1.0, 0.7059, 1.0, 0.7158, -1.929, 0.8354, 0.0, 0.8601, 3.149, 0.7502, 3.149, 0.7256, 0.0, 0.125, 0.5, 0.375, 0.5, 0.375, 0.75, 0.125, 0.75, 1.75, 1.5, -0.25, 1.5, -0.25, -0.5, 1.75, -0.5])
me_cube_139.materials.append(mat_material_028)
me_cube_139.update()
me_cube_140 = bpy.data.meshes.new('Cube.140')
me_cube_140.from_pydata([(-1.0, -1.0, -1.0), (-1.0, -1.0, 1.0), (-1.0, 1.0, -1.0), (-1.0, 1.0, 1.0), (1.0, -1.0, -1.0), (1.0, -1.0, 1.0), (1.0, 1.0, -1.0), (1.0, 1.0, 1.0)], [], [(0, 1, 3, 2), (2, 3, 7, 6), (6, 7, 5, 4), (4, 5, 1, 0), (2, 6, 4, 0), (7, 3, 1, 5)])
_uv = me_cube_140.uv_layers.new(name='UVMap')
_uv.uv.foreach_set('vector', [0.5238, 1.468, 0.5597, -0.4882, 0.4924, -0.4725, 0.4552, 1.472, 0.7797, -1.599, 0.7453, 1.007, 0.8354, 1.0, 0.8699, -1.607, 0.8453, -1.929, 0.8354, 1.0, 0.7059, 1.0, 0.7158, -1.929, 0.8354, 0.0, 0.8601, 3.149, 0.7502, 3.149, 0.7256, 0.0, 0.125, 0.5, 0.375, 0.5, 0.375, 0.75, 0.125, 0.75, 1.75, 1.5, -0.25, 1.5, -0.25, -0.5, 1.75, -0.5])
me_cube_140.materials.append(mat_material_029)
me_cube_140.update()
me_cube_141 = bpy.data.meshes.new('Cube.141')
me_cube_141.from_pydata([(-16.46, -1.0, -1.0), (-16.46, -1.0, 1.0), (-16.46, 1.0, -1.0), (-16.46, 1.0, 1.0), (-14.46, -1.0, -1.0), (-14.46, -1.0, 1.0), (-14.46, 1.0, -1.0), (-14.46, 1.0, 1.0)], [], [(0, 1, 3, 2), (2, 3, 7, 6), (6, 7, 5, 4), (4, 5, 1, 0), (2, 6, 4, 0), (7, 3, 1, 5)])
_uv = me_cube_141.uv_layers.new(name='UVMap')
_uv.uv.foreach_set('vector', [0.08381, 4.388, 0.06339, 0.3875, -0.003952, 0.3677, 0.01647, 4.368, 0.7551, -3.595, 0.7355, 0.149, 0.8256, 0.149, 0.8453, -3.595, 1.741, 0.4259, 0.1819, 0.4301, 0.1787, 0.2513, 1.738, 0.2471, 1.766, 0.6157, 0.4245, 0.5627, 0.4377, 0.3696, 1.779, 0.4227, 0.125, 0.5, 0.375, 0.5, 0.375, 0.75, 0.125, 0.75, 0.625, 0.5, 0.875, 0.5, 0.875, 0.75, 0.625, 0.75])
me_cube_141.materials.append(mat_material_030)
me_cube_141.update()
me_cube_142 = bpy.data.meshes.new('Cube.142')
me_cube_142.from_pydata([(-16.46, -1.0, -1.0), (-16.46, -1.0, 1.0), (-16.46, 1.0, -1.0), (-16.46, 1.0, 1.0), (-14.46, -1.0, -1.0), (-14.46, -1.0, 1.0), (-14.46, 1.0, -1.0), (-14.46, 1.0, 1.0)], [], [(0, 1, 3, 2), (2, 3, 7, 6), (6, 7, 5, 4), (4, 5, 1, 0), (2, 6, 4, 0), (7, 3, 1, 5)])
_uv = me_cube_142.uv_layers.new(name='UVMap')
_uv.uv.foreach_set('vector', [0.08381, 4.388, 0.06339, 0.3875, -0.003952, 0.3677, 0.01647, 4.368, 0.7551, -3.595, 0.7355, 0.149, 0.8256, 0.149, 0.8453, -3.595, 1.741, 0.4259, 0.1819, 0.4301, 0.1787, 0.2513, 1.738, 0.2471, 1.766, 0.6157, 0.4245, 0.5627, 0.4377, 0.3696, 1.779, 0.4227, 0.125, 0.5, 0.375, 0.5, 0.375, 0.75, 0.125, 0.75, 0.625, 0.5, 0.875, 0.5, 0.875, 0.75, 0.625, 0.75])
me_cube_142.materials.append(mat_material_030)
me_cube_142.update()
me_cube_143 = bpy.data.meshes.new('Cube.143')
me_cube_143.from_pydata([(-16.46, -1.0, -1.0), (-16.46, -1.0, 1.0), (-16.46, 1.0, -1.0), (-16.46, 1.0, 1.0), (-14.46, -1.0, -1.0), (-14.46, -1.0, 1.0), (-14.46, 1.0, -1.0), (-14.46, 1.0, 1.0)], [], [(0, 1, 3, 2), (2, 3, 7, 6), (6, 7, 5, 4), (4, 5, 1, 0), (2, 6, 4, 0), (7, 3, 1, 5)])
_uv = me_cube_143.uv_layers.new(name='UVMap')
_uv.uv.foreach_set('vector', [0.08381, 4.388, 0.06339, 0.3875, -0.003952, 0.3677, 0.01647, 4.368, 0.7551, -3.595, 0.7355, 0.149, 0.8256, 0.149, 0.8453, -3.595, 1.741, 0.4259, 0.1819, 0.4301, 0.1787, 0.2513, 1.738, 0.2471, 1.766, 0.6157, 0.4245, 0.5627, 0.4377, 0.3696, 1.779, 0.4227, 0.125, 0.5, 0.375, 0.5, 0.375, 0.75, 0.125, 0.75, 0.625, 0.5, 0.875, 0.5, 0.875, 0.75, 0.625, 0.75])
me_cube_143.materials.append(mat_material_030)
me_cube_143.update()
me_cube_144 = bpy.data.meshes.new('Cube.144')
me_cube_144.from_pydata([(-16.46, -1.0, -1.0), (-16.46, -1.0, 1.0), (-16.46, 1.0, -1.0), (-16.46, 1.0, 1.0), (-14.46, -1.0, -1.0), (-14.46, -1.0, 1.0), (-14.46, 1.0, -1.0), (-14.46, 1.0, 1.0)], [], [(0, 1, 3, 2), (2, 3, 7, 6), (6, 7, 5, 4), (4, 5, 1, 0), (2, 6, 4, 0), (7, 3, 1, 5)])
_uv = me_cube_144.uv_layers.new(name='UVMap')
_uv.uv.foreach_set('vector', [0.08381, 4.388, 0.06339, 0.3875, -0.003952, 0.3677, 0.01647, 4.368, 0.7551, -3.595, 0.7355, 0.149, 0.8256, 0.149, 0.8453, -3.595, 1.741, 0.4259, 0.1819, 0.4301, 0.1787, 0.2513, 1.738, 0.2471, 1.766, 0.6157, 0.4245, 0.5627, 0.4377, 0.3696, 1.779, 0.4227, 0.125, 0.5, 0.375, 0.5, 0.375, 0.75, 0.125, 0.75, 0.625, 0.5, 0.875, 0.5, 0.875, 0.75, 0.625, 0.75])
me_cube_144.materials.append(mat_material_030)
me_cube_144.update()
me_cube_145 = bpy.data.meshes.new('Cube.145')
me_cube_145.from_pydata([(-16.46, -1.0, -1.0), (-16.46, -1.0, 1.0), (-16.46, 1.0, -1.0), (-16.46, 1.0, 1.0), (-14.46, -1.0, -1.0), (-14.46, -1.0, 1.0), (-14.46, 1.0, -1.0), (-14.46, 1.0, 1.0)], [], [(0, 1, 3, 2), (2, 3, 7, 6), (6, 7, 5, 4), (4, 5, 1, 0), (2, 6, 4, 0), (7, 3, 1, 5)])
_uv = me_cube_145.uv_layers.new(name='UVMap')
_uv.uv.foreach_set('vector', [0.08381, 4.388, 0.06339, 0.3875, -0.003952, 0.3677, 0.01647, 4.368, 0.7551, -3.595, 0.7355, 0.149, 0.8256, 0.149, 0.8453, -3.595, 1.741, 0.4259, 0.1819, 0.4301, 0.1787, 0.2513, 1.738, 0.2471, 1.766, 0.6157, 0.4245, 0.5627, 0.4377, 0.3696, 1.779, 0.4227, 0.125, 0.5, 0.375, 0.5, 0.375, 0.75, 0.125, 0.75, 0.625, 0.5, 0.875, 0.5, 0.875, 0.75, 0.625, 0.75])
me_cube_145.materials.append(mat_material_030)
me_cube_145.update()
me_cube_146 = bpy.data.meshes.new('Cube.146')
me_cube_146.from_pydata([(-16.46, -1.0, -1.0), (-16.46, -1.0, 1.0), (-16.46, 1.0, -1.0), (-16.46, 1.0, 1.0), (-14.46, -1.0, -1.0), (-14.46, -1.0, 1.0), (-14.46, 1.0, -1.0), (-14.46, 1.0, 1.0)], [], [(0, 1, 3, 2), (2, 3, 7, 6), (6, 7, 5, 4), (4, 5, 1, 0), (2, 6, 4, 0), (7, 3, 1, 5)])
_uv = me_cube_146.uv_layers.new(name='UVMap')
_uv.uv.foreach_set('vector', [0.08381, 4.388, 0.06339, 0.3875, -0.003952, 0.3677, 0.01647, 4.368, 0.7551, -3.595, 0.7355, 0.149, 0.8256, 0.149, 0.8453, -3.595, 1.741, 0.4259, 0.1819, 0.4301, 0.1787, 0.2513, 1.738, 0.2471, 1.766, 0.6157, 0.4245, 0.5627, 0.4377, 0.3696, 1.779, 0.4227, 0.125, 0.5, 0.375, 0.5, 0.375, 0.75, 0.125, 0.75, 0.625, 0.5, 0.875, 0.5, 0.875, 0.75, 0.625, 0.75])
me_cube_146.materials.append(mat_material_030)
me_cube_146.update()
me_cube_147 = bpy.data.meshes.new('Cube.147')
me_cube_147.from_pydata([(-16.46, -1.0, -1.0), (-16.46, -1.0, 1.0), (-16.46, 1.0, -1.0), (-16.46, 1.0, 1.0), (-14.46, -1.0, -1.0), (-14.46, -1.0, 1.0), (-14.46, 1.0, -1.0), (-14.46, 1.0, 1.0)], [], [(0, 1, 3, 2), (2, 3, 7, 6), (6, 7, 5, 4), (4, 5, 1, 0), (2, 6, 4, 0), (7, 3, 1, 5)])
_uv = me_cube_147.uv_layers.new(name='UVMap')
_uv.uv.foreach_set('vector', [0.08381, 4.388, 0.06339, 0.3875, -0.003952, 0.3677, 0.01647, 4.368, 0.7551, -3.595, 0.7355, 0.149, 0.8256, 0.149, 0.8453, -3.595, 1.741, 0.4259, 0.1819, 0.4301, 0.1787, 0.2513, 1.738, 0.2471, 1.766, 0.6157, 0.4245, 0.5627, 0.4377, 0.3696, 1.779, 0.4227, 0.125, 0.5, 0.375, 0.5, 0.375, 0.75, 0.125, 0.75, 0.625, 0.5, 0.875, 0.5, 0.875, 0.75, 0.625, 0.75])
me_cube_147.materials.append(mat_material_030)
me_cube_147.update()
me_cube_148 = bpy.data.meshes.new('Cube.148')
me_cube_148.from_pydata([(-16.46, -1.0, -1.0), (-16.46, -1.0, 1.0), (-16.46, 1.0, -1.0), (-16.46, 1.0, 1.0), (-14.46, -1.0, -1.0), (-14.46, -1.0, 1.0), (-14.46, 1.0, -1.0), (-14.46, 1.0, 1.0)], [], [(0, 1, 3, 2), (2, 3, 7, 6), (6, 7, 5, 4), (4, 5, 1, 0), (2, 6, 4, 0), (7, 3, 1, 5)])
_uv = me_cube_148.uv_layers.new(name='UVMap')
_uv.uv.foreach_set('vector', [0.08381, 4.388, 0.06339, 0.3875, -0.003952, 0.3677, 0.01647, 4.368, 0.7551, -3.595, 0.7355, 0.149, 0.8256, 0.149, 0.8453, -3.595, 1.741, 0.4259, 0.1819, 0.4301, 0.1787, 0.2513, 1.738, 0.2471, 1.766, 0.6157, 0.4245, 0.5627, 0.4377, 0.3696, 1.779, 0.4227, 0.125, 0.5, 0.375, 0.5, 0.375, 0.75, 0.125, 0.75, 0.625, 0.5, 0.875, 0.5, 0.875, 0.75, 0.625, 0.75])
me_cube_148.materials.append(mat_material_030)
me_cube_148.update()
me_cube_149 = bpy.data.meshes.new('Cube.149')
me_cube_149.from_pydata([(-16.46, -1.0, -1.0), (-16.46, -1.0, 1.0), (-16.46, 1.0, -1.0), (-16.46, 1.0, 1.0), (-14.46, -1.0, -1.0), (-14.46, -1.0, 1.0), (-14.46, 1.0, -1.0), (-14.46, 1.0, 1.0)], [], [(0, 1, 3, 2), (2, 3, 7, 6), (6, 7, 5, 4), (4, 5, 1, 0), (2, 6, 4, 0), (7, 3, 1, 5)])
_uv = me_cube_149.uv_layers.new(name='UVMap')
_uv.uv.foreach_set('vector', [0.08381, 4.388, 0.06339, 0.3875, -0.003952, 0.3677, 0.01647, 4.368, 0.7551, -3.595, 0.7355, 0.149, 0.8256, 0.149, 0.8453, -3.595, 1.741, 0.4259, 0.1819, 0.4301, 0.1787, 0.2513, 1.738, 0.2471, 1.766, 0.6157, 0.4245, 0.5627, 0.4377, 0.3696, 1.779, 0.4227, 0.125, 0.5, 0.375, 0.5, 0.375, 0.75, 0.125, 0.75, 0.625, 0.5, 0.875, 0.5, 0.875, 0.75, 0.625, 0.75])
me_cube_149.materials.append(mat_material_030)
me_cube_149.update()
me_cube_150 = bpy.data.meshes.new('Cube.150')
me_cube_150.from_pydata([(-1.0, -1.0, -1.0), (-1.0, -1.0, 1.0), (-1.0, 1.0, -1.0), (-1.0, 1.0, 1.0), (1.0, -1.0, -1.0), (1.0, -1.0, 1.0), (1.0, 1.0, -1.0), (1.0, 1.0, 1.0)], [], [(0, 1, 3, 2), (2, 3, 7, 6), (6, 7, 5, 4), (4, 5, 1, 0), (2, 6, 4, 0), (7, 3, 1, 5)])
_uv = me_cube_150.uv_layers.new(name='UVMap')
_uv.uv.foreach_set('vector', [0.5238, 1.468, 0.5597, -0.4882, 0.4924, -0.4725, 0.4552, 1.472, 0.7797, -1.599, 0.7453, 1.007, 0.8354, 1.0, 0.8699, -1.607, 0.8453, -1.929, 0.8354, 1.0, 0.7059, 1.0, 0.7158, -1.929, 0.8354, 0.0, 0.8601, 3.149, 0.7502, 3.149, 0.7256, 0.0, 0.125, 0.5, 0.375, 0.5, 0.375, 0.75, 0.125, 0.75, 1.75, 1.5, -0.25, 1.5, -0.25, -0.5, 1.75, -0.5])
me_cube_150.materials.append(mat_material_031)
me_cube_150.update()
me_cube_151 = bpy.data.meshes.new('Cube.151')
me_cube_151.from_pydata([(-16.46, -1.0, -1.0), (-16.46, -1.0, 1.0), (-16.46, 1.0, -1.0), (-16.46, 1.0, 1.0), (-14.46, -1.0, -1.0), (-14.46, -1.0, 1.0), (-14.46, 1.0, -1.0), (-14.46, 1.0, 1.0)], [], [(0, 1, 3, 2), (2, 3, 7, 6), (6, 7, 5, 4), (4, 5, 1, 0), (2, 6, 4, 0), (7, 3, 1, 5)])
_uv = me_cube_151.uv_layers.new(name='UVMap')
_uv.uv.foreach_set('vector', [0.08381, 4.388, 0.06339, 0.3875, -0.003952, 0.3677, 0.01647, 4.368, 0.7551, -3.595, 0.7355, 0.149, 0.8256, 0.149, 0.8453, -3.595, 1.741, 0.4259, 0.1819, 0.4301, 0.1787, 0.2513, 1.738, 0.2471, 1.766, 0.6157, 0.4245, 0.5627, 0.4377, 0.3696, 1.779, 0.4227, 0.125, 0.5, 0.375, 0.5, 0.375, 0.75, 0.125, 0.75, 0.625, 0.5, 0.875, 0.5, 0.875, 0.75, 0.625, 0.75])
me_cube_151.materials.append(mat_material_030)
me_cube_151.update()
me_cube_152 = bpy.data.meshes.new('Cube.152')
me_cube_152.from_pydata([(-16.46, -1.0, -1.0), (-16.46, -1.0, 1.0), (-16.46, 1.0, -1.0), (-16.46, 1.0, 1.0), (-14.46, -1.0, -1.0), (-14.46, -1.0, 1.0), (-14.46, 1.0, -1.0), (-14.46, 1.0, 1.0)], [], [(0, 1, 3, 2), (2, 3, 7, 6), (6, 7, 5, 4), (4, 5, 1, 0), (2, 6, 4, 0), (7, 3, 1, 5)])
_uv = me_cube_152.uv_layers.new(name='UVMap')
_uv.uv.foreach_set('vector', [0.08381, 4.388, 0.06339, 0.3875, -0.003952, 0.3677, 0.01647, 4.368, 0.7551, -3.595, 0.7355, 0.149, 0.8256, 0.149, 0.8453, -3.595, 1.741, 0.4259, 0.1819, 0.4301, 0.1787, 0.2513, 1.738, 0.2471, 1.766, 0.6157, 0.4245, 0.5627, 0.4377, 0.3696, 1.779, 0.4227, 0.125, 0.5, 0.375, 0.5, 0.375, 0.75, 0.125, 0.75, 0.625, 0.5, 0.875, 0.5, 0.875, 0.75, 0.625, 0.75])
me_cube_152.materials.append(mat_material_030)
me_cube_152.update()
me_cube_153 = bpy.data.meshes.new('Cube.153')
me_cube_153.from_pydata([(-16.46, -1.0, -1.0), (-16.46, -1.0, 1.0), (-16.46, 1.0, -1.0), (-16.46, 1.0, 1.0), (-14.46, -1.0, -1.0), (-14.46, -1.0, 1.0), (-14.46, 1.0, -1.0), (-14.46, 1.0, 1.0)], [], [(0, 1, 3, 2), (2, 3, 7, 6), (6, 7, 5, 4), (4, 5, 1, 0), (2, 6, 4, 0), (7, 3, 1, 5)])
_uv = me_cube_153.uv_layers.new(name='UVMap')
_uv.uv.foreach_set('vector', [0.08381, 4.388, 0.06339, 0.3875, -0.003952, 0.3677, 0.01647, 4.368, 0.7551, -3.595, 0.7355, 0.149, 0.8256, 0.149, 0.8453, -3.595, 1.741, 0.4259, 0.1819, 0.4301, 0.1787, 0.2513, 1.738, 0.2471, 1.766, 0.6157, 0.4245, 0.5627, 0.4377, 0.3696, 1.779, 0.4227, 0.125, 0.5, 0.375, 0.5, 0.375, 0.75, 0.125, 0.75, 0.625, 0.5, 0.875, 0.5, 0.875, 0.75, 0.625, 0.75])
me_cube_153.materials.append(mat_material_030)
me_cube_153.update()
me_cube_154 = bpy.data.meshes.new('Cube.154')
me_cube_154.from_pydata([(-16.46, -1.0, -1.0), (-16.46, -1.0, 1.0), (-16.46, 1.0, -1.0), (-16.46, 1.0, 1.0), (-14.46, -1.0, -1.0), (-14.46, -1.0, 1.0), (-14.46, 1.0, -1.0), (-14.46, 1.0, 1.0)], [], [(0, 1, 3, 2), (2, 3, 7, 6), (6, 7, 5, 4), (4, 5, 1, 0), (2, 6, 4, 0), (7, 3, 1, 5)])
_uv = me_cube_154.uv_layers.new(name='UVMap')
_uv.uv.foreach_set('vector', [0.08381, 4.388, 0.06339, 0.3875, -0.003952, 0.3677, 0.01647, 4.368, 0.7551, -3.595, 0.7355, 0.149, 0.8256, 0.149, 0.8453, -3.595, 1.741, 0.4259, 0.1819, 0.4301, 0.1787, 0.2513, 1.738, 0.2471, 1.766, 0.6157, 0.4245, 0.5627, 0.4377, 0.3696, 1.779, 0.4227, 0.125, 0.5, 0.375, 0.5, 0.375, 0.75, 0.125, 0.75, 0.625, 0.5, 0.875, 0.5, 0.875, 0.75, 0.625, 0.75])
me_cube_154.materials.append(mat_material_030)
me_cube_154.update()
me_cube_155 = bpy.data.meshes.new('Cube.155')
me_cube_155.from_pydata([(-16.46, -1.0, -1.0), (-16.46, -1.0, 1.0), (-16.46, 1.0, -1.0), (-16.46, 1.0, 1.0), (-14.46, -1.0, -1.0), (-14.46, -1.0, 1.0), (-14.46, 1.0, -1.0), (-14.46, 1.0, 1.0)], [], [(0, 1, 3, 2), (2, 3, 7, 6), (6, 7, 5, 4), (4, 5, 1, 0), (2, 6, 4, 0), (7, 3, 1, 5)])
_uv = me_cube_155.uv_layers.new(name='UVMap')
_uv.uv.foreach_set('vector', [0.08381, 4.388, 0.06339, 0.3875, -0.003952, 0.3677, 0.01647, 4.368, 0.7551, -3.595, 0.7355, 0.149, 0.8256, 0.149, 0.8453, -3.595, 1.741, 0.4259, 0.1819, 0.4301, 0.1787, 0.2513, 1.738, 0.2471, 1.766, 0.6157, 0.4245, 0.5627, 0.4377, 0.3696, 1.779, 0.4227, 0.125, 0.5, 0.375, 0.5, 0.375, 0.75, 0.125, 0.75, 0.625, 0.5, 0.875, 0.5, 0.875, 0.75, 0.625, 0.75])
me_cube_155.materials.append(mat_material_030)
me_cube_155.update()
me_cube_156 = bpy.data.meshes.new('Cube.156')
me_cube_156.from_pydata([(-16.46, -1.0, -1.0), (-16.46, -1.0, 1.0), (-16.46, 1.0, -1.0), (-16.46, 1.0, 1.0), (-14.46, -1.0, -1.0), (-14.46, -1.0, 1.0), (-14.46, 1.0, -1.0), (-14.46, 1.0, 1.0)], [], [(0, 1, 3, 2), (2, 3, 7, 6), (6, 7, 5, 4), (4, 5, 1, 0), (2, 6, 4, 0), (7, 3, 1, 5)])
_uv = me_cube_156.uv_layers.new(name='UVMap')
_uv.uv.foreach_set('vector', [0.08381, 4.388, 0.06339, 0.3875, -0.003952, 0.3677, 0.01647, 4.368, 0.7551, -3.595, 0.7355, 0.149, 0.8256, 0.149, 0.8453, -3.595, 1.741, 0.4259, 0.1819, 0.4301, 0.1787, 0.2513, 1.738, 0.2471, 1.766, 0.6157, 0.4245, 0.5627, 0.4377, 0.3696, 1.779, 0.4227, 0.125, 0.5, 0.375, 0.5, 0.375, 0.75, 0.125, 0.75, 0.625, 0.5, 0.875, 0.5, 0.875, 0.75, 0.625, 0.75])
me_cube_156.materials.append(mat_material_030)
me_cube_156.update()
me_cube_195 = bpy.data.meshes.new('Cube.195')
me_cube_195.from_pydata([(-16.46, -1.0, -1.0), (-16.46, -1.0, 1.0), (-16.46, 1.0, -1.0), (-16.46, 1.0, 1.0), (-14.46, -1.0, -1.0), (-14.46, -1.0, 1.0), (-14.46, 1.0, -1.0), (-14.46, 1.0, 1.0)], [], [(0, 1, 3, 2), (2, 3, 7, 6), (6, 7, 5, 4), (4, 5, 1, 0), (2, 6, 4, 0), (7, 3, 1, 5)])
_uv = me_cube_195.uv_layers.new(name='UVMap')
_uv.uv.foreach_set('vector', [0.08381, 4.388, 0.06339, 0.3875, -0.003952, 0.3677, 0.01647, 4.368, 0.7551, -3.595, 0.7355, 0.149, 0.8256, 0.149, 0.8453, -3.595, 1.741, 0.4259, 0.1819, 0.4301, 0.1787, 0.2513, 1.738, 0.2471, 1.766, 0.6157, 0.4245, 0.5627, 0.4377, 0.3696, 1.779, 0.4227, 0.125, 0.5, 0.375, 0.5, 0.375, 0.75, 0.125, 0.75, 0.625, 0.5, 0.875, 0.5, 0.875, 0.75, 0.625, 0.75])
me_cube_195.materials.append(mat_material_058)
me_cube_195.update()

# ---- objects
ob_cube = bpy.data.objects.new('Cube', me_cube)
ob_cube_004 = bpy.data.objects.new('Cube.004', me_cube_004)
ob_cube_011 = bpy.data.objects.new('Cube.011', me_cube_011)
ob_cube_037 = bpy.data.objects.new('Cube.037', me_cube_038)
ob_cube_040 = bpy.data.objects.new('Cube.040', me_cube_042)
ob_cube_041 = bpy.data.objects.new('Cube.041', me_cube_043)
ob_cube_049 = bpy.data.objects.new('Cube.049', me_cube_051)
ob_cube_001 = bpy.data.objects.new('Cube.001', me_cube_037)
ob_cube_002 = bpy.data.objects.new('Cube.002', me_cube_086)
ob_cube_003 = bpy.data.objects.new('Cube.003', me_cube_104)
ob_cube_005 = bpy.data.objects.new('Cube.005', me_cube_105)
ob_cube_007 = bpy.data.objects.new('Cube.007', me_cube_106)
ob_cube_009 = bpy.data.objects.new('Cube.009', me_cube_107)
ob_cube_010 = bpy.data.objects.new('Cube.010', me_cube_108)
ob_cube_008 = bpy.data.objects.new('Cube.008', me_cube_109)
ob_cube_006 = bpy.data.objects.new('Cube.006', me_cube_110)
ob_cube_012 = bpy.data.objects.new('Cube.012', me_cube_111)
ob_cube_013 = bpy.data.objects.new('Cube.013', me_cube_117)
ob_cube_014 = bpy.data.objects.new('Cube.014', me_cube_138)
ob_cube_015 = bpy.data.objects.new('Cube.015', me_cube_139)
ob_cube_016 = bpy.data.objects.new('Cube.016', me_cube_140)
ob_cube_017 = bpy.data.objects.new('Cube.017', me_cube_141)
ob_cube_018 = bpy.data.objects.new('Cube.018', me_cube_142)
ob_cube_019 = bpy.data.objects.new('Cube.019', me_cube_143)
ob_cube_020 = bpy.data.objects.new('Cube.020', me_cube_144)
ob_cube_021 = bpy.data.objects.new('Cube.021', me_cube_145)
ob_cube_023 = bpy.data.objects.new('Cube.023', me_cube_146)
ob_cube_024 = bpy.data.objects.new('Cube.024', me_cube_147)
ob_cube_025 = bpy.data.objects.new('Cube.025', me_cube_148)
ob_cube_026 = bpy.data.objects.new('Cube.026', me_cube_149)
ob_cube_027 = bpy.data.objects.new('Cube.027', me_cube_150)
ob_cube_028 = bpy.data.objects.new('Cube.028', me_cube_151)
ob_cube_029 = bpy.data.objects.new('Cube.029', me_cube_152)
ob_cube_022 = bpy.data.objects.new('Cube.022', me_cube_153)
ob_cube_030 = bpy.data.objects.new('Cube.030', me_cube_154)
ob_cube_031 = bpy.data.objects.new('Cube.031', me_cube_155)
ob_cube_032 = bpy.data.objects.new('Cube.032', me_cube_156)
ob_cube_034 = bpy.data.objects.new('Cube.034', me_cube_195)

# ---- transforms, parenting, visibility, modifiers, constraints
ob_cube.location = (8.884, 15.95, 4.809)
ob_cube.scale = (3.0, 4.0, 0.1)
ob_cube_004.location = (6.196, 19.77, 7.132)
ob_cube_004.scale = (0.18, 0.18, 7.2)
ob_cube_011.location = (-8.015, 15.95, 4.901)
ob_cube_011.scale = (4.0, 4.0, 0.1)
ob_cube_037.location = (7.802, 15.95, 9.684)
ob_cube_037.rotation_euler = (0.0, 3.142, 0.0)
ob_cube_037.scale = (4.0, 4.0, 0.1)
ob_cube_040.location = (7.802, 15.95, 14.33)
ob_cube_040.rotation_euler = (0.0, 3.142, 0.0)
ob_cube_040.scale = (4.0, 4.0, 0.1)
ob_cube_041.location = (14.6, 15.97, 14.22)
ob_cube_041.rotation_euler = (1.571, 0.0, 0.0)
ob_cube_041.scale = (0.18, 0.18, 4.0)
ob_cube_049.location = (-0.01543, 19.82, 14.25)
ob_cube_049.rotation_euler = (1.571, 1.571, 1.571)
ob_cube_049.scale = (0.18, 0.18, 12.0)
ob_cube_001.location = (11.8, 19.77, 7.132)
ob_cube_001.scale = (0.18, 0.18, 7.2)
ob_cube_002.location = (11.8, 12.13, 7.132)
ob_cube_002.scale = (0.18, 0.18, 7.2)
ob_cube_003.location = (6.196, 12.11, 7.132)
ob_cube_003.scale = (0.18, 0.18, 7.2)
ob_cube_005.location = (0.1029, 12.11, 7.132)
ob_cube_005.scale = (0.18, 0.18, 7.2)
ob_cube_007.location = (-5.5, 12.11, 7.132)
ob_cube_007.scale = (0.18, 0.18, 7.2)
ob_cube_009.location = (-11.84, 12.11, 7.132)
ob_cube_009.scale = (0.18, 0.18, 7.2)
ob_cube_010.location = (-11.84, 19.76, 7.132)
ob_cube_010.scale = (0.18, 0.18, 7.2)
ob_cube_008.location = (-5.464, 19.76, 7.132)
ob_cube_008.scale = (0.18, 0.18, 7.2)
ob_cube_006.location = (-0.02628, 19.76, 7.132)
ob_cube_006.scale = (0.18, 0.18, 7.2)
ob_cube_012.location = (-0.01543, 12.1, 14.25)
ob_cube_012.rotation_euler = (1.571, 1.571, 1.571)
ob_cube_012.scale = (0.18, 0.18, 12.0)
ob_cube_013.location = (-0.01543, 12.1, 9.723)
ob_cube_013.rotation_euler = (1.571, 1.571, 1.571)
ob_cube_013.scale = (0.18, 0.18, 12.0)
ob_cube_014.location = (-0.01543, 12.1, 4.931)
ob_cube_014.rotation_euler = (1.571, 1.571, 1.571)
ob_cube_014.scale = (0.18, 0.18, 12.0)
ob_cube_015.location = (-0.01543, 19.82, 9.661)
ob_cube_015.rotation_euler = (1.571, 1.571, 1.571)
ob_cube_015.scale = (0.18, 0.18, 12.0)
ob_cube_016.location = (-0.01543, 19.82, 4.809)
ob_cube_016.rotation_euler = (1.571, 1.571, 1.571)
ob_cube_016.scale = (0.18, 0.18, 12.0)
ob_cube_017.location = (2.567, 15.97, 14.27)
ob_cube_017.rotation_euler = (1.571, 0.0, 0.0)
ob_cube_017.scale = (0.18, 0.18, 4.0)
ob_cube_018.location = (2.567, 15.97, 14.27)
ob_cube_018.rotation_euler = (1.571, 0.0, 0.0)
ob_cube_018.scale = (0.18, 0.18, 4.0)
ob_cube_019.location = (-9.051, 15.97, 14.27)
ob_cube_019.rotation_euler = (1.571, 0.0, 0.0)
ob_cube_019.scale = (0.18, 0.18, 4.0)
ob_cube_020.location = (-9.051, 15.97, 9.629)
ob_cube_020.rotation_euler = (1.571, 0.0, 0.0)
ob_cube_020.scale = (0.18, 0.18, 4.0)
ob_cube_021.location = (-9.051, 15.97, 9.629)
ob_cube_021.rotation_euler = (1.571, 0.0, 0.0)
ob_cube_021.scale = (0.18, 0.18, 4.0)
ob_cube_023.location = (-9.051, 15.97, 4.838)
ob_cube_023.rotation_euler = (1.571, 0.0, 0.0)
ob_cube_023.scale = (0.18, 0.18, 4.0)
ob_cube_024.location = (-9.051, 15.97, 0.1001)
ob_cube_024.rotation_euler = (1.571, 0.0, 0.0)
ob_cube_024.scale = (0.18, 0.18, 4.0)
ob_cube_025.location = (2.746, 15.97, 0.1001)
ob_cube_025.rotation_euler = (1.571, 0.0, 0.0)
ob_cube_025.scale = (0.18, 0.18, 4.0)
ob_cube_026.location = (2.815, 15.97, 4.817)
ob_cube_026.rotation_euler = (1.571, 0.0, 0.0)
ob_cube_026.scale = (0.18, 0.18, 4.0)
ob_cube_027.location = (-0.01543, 19.82, 9.661)
ob_cube_027.rotation_euler = (1.571, 1.571, 1.571)
ob_cube_027.scale = (0.18, 0.18, 12.0)
ob_cube_028.location = (-3.906, 22.53, 0.1001)
ob_cube_028.rotation_euler = (1.571, -0.0, 1.576)
ob_cube_028.scale = (0.18, 0.18, 4.0)
ob_cube_029.location = (-2.691, 15.97, 9.629)
ob_cube_029.rotation_euler = (1.571, 0.0, 0.0)
ob_cube_029.scale = (0.18, 0.18, 4.0)
ob_cube_022.location = (2.74, 15.97, 9.629)
ob_cube_022.rotation_euler = (1.571, 0.0, 0.0)
ob_cube_022.scale = (0.18, 0.18, 4.0)
ob_cube_030.location = (14.6, 15.97, 9.657)
ob_cube_030.rotation_euler = (1.571, 0.0, 0.0)
ob_cube_030.scale = (0.18, 0.18, 4.0)
ob_cube_031.location = (14.6, 15.97, 4.82)
ob_cube_031.rotation_euler = (1.571, 0.0, 0.0)
ob_cube_031.scale = (0.18, 0.18, 4.0)
ob_cube_032.location = (2.971, 14.93, 0.1001)
ob_cube_032.rotation_euler = (1.571, -0.0, 1.576)
ob_cube_032.scale = (0.18, 0.18, 3.336)
ob_cube_034.location = (8.987, 15.97, 4.817)
ob_cube_034.rotation_euler = (1.571, 0.0, 0.0)
ob_cube_034.scale = (0.18, 0.18, 4.0)

# ---- collection membership
col_collection.objects.link(ob_cube)
col_collection.objects.link(ob_cube_004)
col_collection.objects.link(ob_cube_011)
col_collection.objects.link(ob_cube_037)
col_collection.objects.link(ob_cube_040)
col_collection.objects.link(ob_cube_041)
col_collection.objects.link(ob_cube_049)
col_collection.objects.link(ob_cube_001)
col_collection.objects.link(ob_cube_002)
col_collection.objects.link(ob_cube_003)
col_collection.objects.link(ob_cube_005)
col_collection.objects.link(ob_cube_007)
col_collection.objects.link(ob_cube_009)
col_collection.objects.link(ob_cube_010)
col_collection.objects.link(ob_cube_008)
col_collection.objects.link(ob_cube_006)
col_collection.objects.link(ob_cube_012)
col_collection.objects.link(ob_cube_013)
col_collection.objects.link(ob_cube_014)
col_collection.objects.link(ob_cube_015)
col_collection.objects.link(ob_cube_016)
col_collection.objects.link(ob_cube_017)
col_collection.objects.link(ob_cube_018)
col_collection.objects.link(ob_cube_019)
col_collection.objects.link(ob_cube_020)
col_collection.objects.link(ob_cube_021)
col_collection.objects.link(ob_cube_023)
col_collection.objects.link(ob_cube_024)
col_collection.objects.link(ob_cube_025)
col_collection.objects.link(ob_cube_026)
col_collection.objects.link(ob_cube_027)
col_collection.objects.link(ob_cube_028)
col_collection.objects.link(ob_cube_029)
col_collection.objects.link(ob_cube_022)
col_collection.objects.link(ob_cube_030)
col_collection.objects.link(ob_cube_031)
col_collection.objects.link(ob_cube_032)
col_collection.objects.link(ob_cube_034)

# ---- scene / render settings (as saved in the file)
scene.frame_start = 1; scene.frame_end = 250; scene.frame_set(1)
scene.render.engine = 'BLENDER_EEVEE_NEXT'
scene.cycles.sampling_pattern = 'TABULATED_SOBOL'
scene.view_settings.view_transform = 'Filmic'
bpy.context.view_layer.update()

# ---- added for rendering (the .blend has no active camera and no usable light): camera, sun
cam_auto = bpy.data.cameras.new('AutoCamera')
cam_auto.lens = 50.0
cam_auto.sensor_width = 36.0
cam_auto.clip_end = 1000.0
ob_auto_camera = bpy.data.objects.new('AutoCamera', cam_auto)
scene.collection.objects.link(ob_auto_camera)
ob_auto_camera.location = (27.0167, -16.4764, 28.8089)
ob_auto_camera.rotation_euler = (1.09748, -7.21219e-08, 0.694738)
scene.camera = ob_auto_camera
light_auto_sun = bpy.data.lights.new('AutoSun', 'SUN')
light_auto_sun.energy = 3.0
light_auto_sun.angle = 0.0523599
ob_auto_sun = bpy.data.objects.new('AutoSun', light_auto_sun)
scene.collection.objects.link(ob_auto_sun)
ob_auto_sun.rotation_euler = (0.872665, 0.174533, 0.523599)
bpy.context.view_layer.update()
